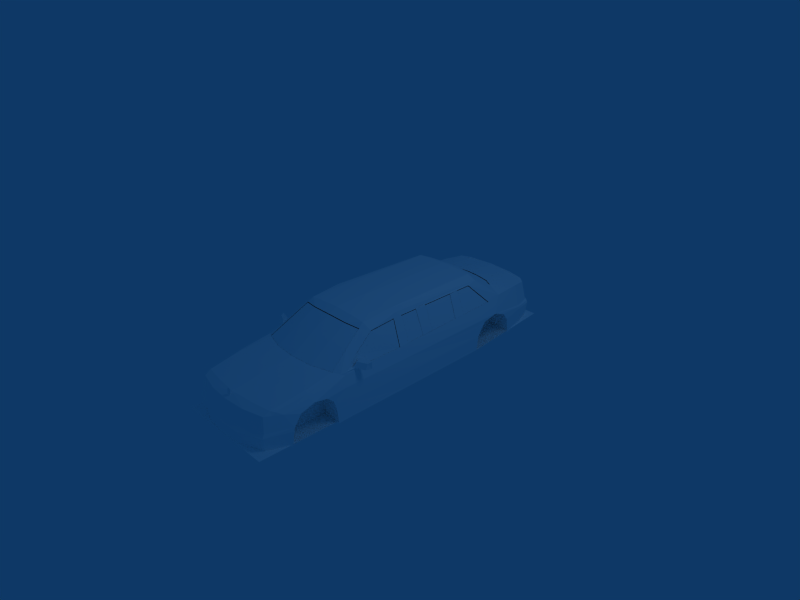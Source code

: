 # Source: caddyLimo-car.blend  (saved by Blender 2.48.1; exported with 4.5.12 LTS)
import bpy
from mathutils import Matrix  # noqa: F401  (used for matrix-valued properties, if any)

bpy.ops.wm.read_factory_settings(use_empty=True)
scene = bpy.context.scene
scene.name = 'Scene'

# ---- collections
col_collection_1 = bpy.data.collections.new('Collection 1'); scene.collection.children.link(col_collection_1)

# ---- materials (node trees are filled in below, after node groups)
mat_material_1 = bpy.data.materials.new('Material#1')
mat_material_1.alpha_threshold = 0.0
mat_material_1.diffuse_color = (1.0, 1.0, 1.0, 1.0)
mat_material_1.roughness = 0.5
mat_material_1.line_color = (0.0, 0.0, 0.0, 1.0)

# ---- material node trees

# ---- world
world_world = bpy.data.worlds.new('World'); scene.world = world_world
world_world.color = (0.05656, 0.2208, 0.4)
world_world.use_sun_shadow = False
world_world.sun_shadow_jitter_overblur = 0.0
world_world.cycles.sampling_method = 'MANUAL'
world_world.cycles.sample_map_resolution = 256

# ---- cameras
cam_camera = bpy.data.cameras.new('Camera')
cam_camera.passepartout_alpha = 0.2
cam_camera.clip_end = 100.0
cam_camera.lens = 35.0
cam_camera.ortho_scale = 7.314
cam_camera.show_passepartout = False
cam_camera.show_safe_areas = True
cam_camera.dof.focus_distance = 0.0
cam_camera.dof.aperture_fstop = 128.0

# ---- lights
light_spot = bpy.data.lights.new('Spot', 'POINT')
light_spot.transmission_factor = 0.0
light_spot.cutoff_distance = 30.0
light_spot.energy = 100.0
light_spot.shadow_buffer_clip_start = 1.001
light_spot.shadow_soft_size = 1.0
light_spot.shadow_maximum_resolution = 0.006
light_spot.use_absolute_resolution = True
light_spot.cycles.use_multiple_importance_sampling = False

# ---- meshes
me_body_prm0_material_1 = bpy.data.meshes.new('body.prm0_Material#1')
me_body_prm0_material_1.from_pydata([(0.5635, 2.084, 0.1963), (0.7552, 1.983, 0.1493), (0.7864, 1.424, 0.1202), (-0.00692, 2.122, 0.2179), (0.5635, 2.084, 0.1963), (-0.7912, 1.424, 0.1202), (-0.7557, 1.983, 0.1493), (-0.5157, 2.084, 0.1963), (-0.00692, 2.122, 0.2179), (-0.7912, 1.424, 0.1202), (-0.5157, 2.084, 0.1963), (-0.7912, 1.424, 0.1202), (-0.00692, 2.122, 0.2179), (-0.7961, 1.132, 0.1013), (-0.7874, -0.2239, -0.4569), (-0.7997, -0.1032, 0.0837), (-0.7906, 1.169, 0.1016), (-0.7984, -0.2648, 0.07795), (-0.7968, -1.196, 0.07629), (-0.7421, -1.158, -0.4662), (0.7645, -0.2261, -0.4569), (-0.7421, -1.158, -0.4662), (-0.7874, -0.2239, -0.4569), (0.7282, -1.158, -0.4662), (0.7858, -0.2041, 0.0837), (0.7845, -0.3658, 0.07795), (0.7645, -0.2261, -0.4569), (0.7913, 1.132, 0.1013), (0.7858, 1.169, 0.1016), (0.7282, -1.158, -0.4662), (0.7829, -1.196, 0.07629), (0.7896, 1.404, 0.1149), (0.7826, 1.263, -0.2566), (0.7864, 1.424, 0.1202), (0.7902, 1.372, 0.1123), (-0.7853, 1.404, 0.1149), (-0.7912, 1.424, 0.1202), (-0.7874, 1.263, -0.2566), (-0.7905, 1.372, 0.1123), (0.7554, 0.8813, -0.2338), (-0.7783, 0.8813, -0.2338), (-0.7874, 1.263, -0.2566), (0.7826, 1.263, -0.2566), (-0.7874, 1.263, -0.2566), (-0.7905, 1.372, 0.1123), (-0.7783, 0.8813, -0.2338), (0.7826, 1.263, -0.2566), (0.7902, 1.372, 0.1123), (0.7554, 0.8813, -0.2338), (-0.7783, 0.9326, -0.4643), (0.7645, 0.9326, -0.4643), (0.7645, -0.2261, -0.4569), (-0.7874, -0.2239, -0.4569), (-0.7783, 0.9326, -0.4643), (0.7645, 0.9326, -0.4643), (0.7645, 0.9326, -0.4643), (-0.7783, 0.9326, -0.4643), (0.5585, 1.412, 0.1685), (0.3267, 1.412, 0.1685), (0.1156, 1.402, 0.1202), (-0.1615, 1.402, 0.1202), (-0.3817, 1.412, 0.1667), (-0.5394, 1.412, 0.1667), (0.3267, 1.328, 0.1685), (0.5585, 1.328, 0.1685), (0.1156, 1.318, 0.13), (-0.1615, 1.318, 0.13), (-0.3817, 1.328, 0.1667), (-0.5394, 1.328, 0.1667), (0.07045, -0.3354, -0.1928), (0.09907, -1.101, -0.4723), (0.05398, -0.8889, -0.1793), (0.09706, -0.3375, -0.4621), (-0.1428, -0.3375, -0.4568), (-0.112, -0.8889, -0.1793), (-0.1469, -1.101, -0.4618), (-0.1143, -0.3354, -0.1928), (-0.1143, -0.3354, -0.1928), (0.05398, -0.8889, -0.1793), (-0.112, -0.8889, -0.1793), (0.07045, -0.3354, -0.1928), (-0.1354, -1.035, 0.1038), (-0.006959, -1.51, 0.099), (-0.3877, -1.491, 0.09329), (0.1096, -1.039, 0.1563), (-0.7754, -1.097, 0.07886), (-0.6777, -1.405, 0.0822), (0.3738, -1.491, 0.09329), (0.5157, -1.035, 0.1737), (0.6729, -1.405, 0.0822), (0.7623, -1.022, 0.08551), (-0.153, -1.035, -0.1033), (0.1096, -1.039, 0.1563), (-0.1354, -1.035, 0.1038), (0.1778, -1.039, -0.09052), (-0.7754, -1.097, -0.09414), (-0.7754, -1.097, 0.07886), (0.5157, -1.035, 0.1737), (0.4708, -1.035, -0.08275), (0.7623, -1.022, 0.08551), (0.7623, -1.022, -0.08383), (0.05398, -0.8889, -0.1793), (-0.112, -0.8889, -0.1793), (-0.1469, -1.101, -0.4618), (-0.153, -1.035, -0.1033), (0.7631, -1.339, 0.07432), (0.7829, -1.196, 0.07629), (0.7623, -1.022, -0.08383), (0.7829, -1.196, 0.07629), (0.7623, -1.022, 0.08551), (-0.777, -1.339, 0.07432), (-0.7968, -1.196, 0.07629), (-0.7754, -1.097, -0.09414), (-0.7754, -1.097, 0.07886), (-0.7968, -1.196, 0.07629), (0.7282, -1.158, -0.4662), (0.7829, -1.196, 0.07629), (-0.7421, -1.158, -0.4662), (0.7829, -1.196, 0.07629), (-0.7968, -1.196, 0.07629), (0.09907, -1.101, -0.4723), (0.1778, -1.039, -0.09052), (0.07045, -0.3354, -0.1928), (-0.1143, -0.3354, -0.1928), (0.09706, -0.3375, -0.4621), (-0.1428, -0.3375, -0.4568), (-0.2654, -0.2427, -0.4689), (-0.5958, -0.06565, 0.2537), (-0.7175, -0.2427, -0.4689), (-0.401, -0.06565, 0.2537), (-0.2654, -0.2573, 0.04837), (-0.252, -0.4463, -0.4151), (-0.7124, -0.4526, -0.4143), (-0.7175, -0.2573, 0.04475), (-0.5958, -0.1702, 0.3083), (-0.401, -0.1702, 0.3083), (-0.252, -0.4463, -0.4151), (-0.7401, -0.9792, -0.3575), (-0.7124, -0.4526, -0.4143), (-0.2597, -0.9702, -0.3609), (-0.2654, -0.2573, 0.04837), (-0.252, -0.2356, -0.4632), (-0.252, -0.4463, -0.4151), (-0.401, -0.06565, 0.2537), (-0.2654, -0.2427, -0.4689), (-0.401, -0.1702, 0.3083), (-0.5958, -0.06565, 0.2537), (-0.5958, -0.1702, 0.3083), (-0.7175, -0.2573, 0.04475), (-0.7124, -0.4526, -0.4143), (-0.7175, -0.2427, -0.4689), (0.6052, 0.5888, -0.4888), (0.2749, 0.7658, 0.2338), (0.1531, 0.5888, -0.4888), (0.4696, 0.7658, 0.2338), (0.6052, 0.5742, 0.02853), (0.6187, 0.438, -0.3579), (0.1582, 0.4317, -0.3571), (0.1531, 0.5742, 0.02491), (0.2749, 0.6613, 0.2885), (0.4696, 0.6613, 0.2885), (0.6187, 0.438, -0.3579), (0.1305, 0.05467, -0.334), (0.1582, 0.4317, -0.3571), (0.611, 0.06366, -0.3375), (0.6052, 0.5742, 0.02853), (0.6187, 0.5959, -0.4831), (0.6187, 0.438, -0.3579), (0.4696, 0.7658, 0.2338), (0.6052, 0.5888, -0.4888), (0.4696, 0.6613, 0.2885), (0.2749, 0.7658, 0.2338), (0.2749, 0.6613, 0.2885), (0.1531, 0.5742, 0.02491), (0.1582, 0.4317, -0.3571), (0.1531, 0.5888, -0.4888), (-0.2473, 0.5862, -0.4888), (-0.5776, 0.7632, 0.2338), (-0.6994, 0.5862, -0.4888), (-0.3829, 0.7632, 0.2338), (-0.2473, 0.5716, 0.02853), (-0.2338, 0.4353, -0.3579), (-0.6943, 0.4291, -0.3571), (-0.6994, 0.5716, 0.02491), (-0.5776, 0.6587, 0.2885), (-0.3829, 0.6587, 0.2885), (-0.2338, 0.4353, -0.3579), (-0.722, 0.05205, -0.334), (-0.6943, 0.4291, -0.3571), (-0.2415, 0.06104, -0.3375), (-0.2473, 0.5716, 0.02853), (-0.2338, 0.5933, -0.4831), (-0.2338, 0.4353, -0.3579), (-0.3829, 0.7632, 0.2338), (-0.2473, 0.5862, -0.4888), (-0.3829, 0.6587, 0.2885), (-0.5776, 0.7632, 0.2338), (-0.5776, 0.6587, 0.2885), (-0.6994, 0.5716, 0.02491), (-0.6943, 0.4291, -0.3571), (-0.6994, 0.5862, -0.4888), (0.2032, -0.3624, 0.08492), (0.3365, -0.2702, 0.1511), (0.3192, -0.3904, 0.1026), (0.2114, -0.2565, 0.113), (0.3365, -0.2702, 0.1511), (0.2032, -0.3624, 0.08492), (0.4692, -0.3904, 0.1061), (0.4534, -0.2702, 0.1493), (0.5818, -0.3624, 0.08492), (0.5835, -0.2565, 0.1095), (0.3293, -0.2725, 0.2486), (0.3192, -0.3904, 0.1026), (0.3365, -0.2702, 0.1511), (0.3729, -0.3678, 0.219), (0.4692, -0.3904, 0.1061), (0.4151, -0.3678, 0.2174), (0.4534, -0.2702, 0.1493), (0.4588, -0.2741, 0.2486), (0.2114, -0.2565, 0.113), (0.1684, -0.2578, 0.0131), (0.6205, -0.2578, 0.001924), (0.5832, -0.859, -0.2611), (0.5832, -0.9313, 0.149), (0.19, -0.859, -0.2611), (0.19, -0.9313, 0.149), (0.2436, -0.5744, -0.1715), (0.155, -0.4276, -0.3791), (0.6155, -0.4332, -0.3783), (0.5285, -0.5671, -0.1715), (0.3895, -0.467, -0.04745), (0.6205, -0.2578, 0.001924), (0.5674, -0.9471, 0.01941), (0.5818, -0.3624, 0.08492), (0.5294, -0.9597, 0.09324), (0.4692, -0.3904, 0.1061), (0.2032, -0.3624, 0.08492), (0.2437, -0.9604, 0.09329), (0.1684, -0.2578, 0.0131), (0.2035, -0.9464, 0.02691), (0.3192, -0.3904, 0.1026), (0.4534, -0.2702, 0.1493), (0.5835, -0.2565, 0.1095), (0.4816, -0.9597, 0.05841), (0.5196, -0.9471, -0.01541), (0.2514, -0.9463, -0.008535), (0.2916, -0.9603, 0.05785), (0.1588, -0.9534, -0.3276), (0.6302, -0.9615, -0.3244), (0.5027, -0.08696, 0.2641), (0.1723, -0.2426, -0.4845), (0.6244, -0.2426, -0.4845), (0.3079, -0.08696, 0.2641), (0.6205, -0.2578, 0.001924), (0.1684, -0.2578, 0.0131), (0.5027, -0.1809, 0.3147), (0.3079, -0.1809, 0.3147), (0.1588, -0.2361, -0.4793), (0.1684, -0.2578, 0.0131), (0.155, -0.4276, -0.3791), (0.1723, -0.2426, -0.4845), (0.3079, -0.08696, 0.2641), (0.3079, -0.1809, 0.3147), (0.5027, -0.08696, 0.2641), (0.5027, -0.1809, 0.3147), (0.6155, -0.4332, -0.3783), (0.6205, -0.2578, 0.001924), (0.6244, -0.2426, -0.4845), (0.4577, -0.3276, 0.3769), (0.484, -0.3941, 0.3305), (0.3222, -0.3276, 0.3769), (0.39, -0.4372, 0.3305), (0.4953, -0.1996, 0.2093), (0.4698, -0.2212, 0.3461), (0.2846, -0.1996, 0.2093), (0.3102, -0.2212, 0.3461), (0.4507, -0.4213, 0.1351), (0.445, -0.3468, 0.1345), (0.39, -0.4465, 0.1351), (0.3324, -0.3468, 0.1361), (0.3293, -0.4213, 0.1351), (0.3239, -0.243, 0.1904), (0.4534, -0.2446, 0.1904), (0.3901, -0.4747, 0.2328), (0.2959, -0.3941, 0.3305), (0.6539, 0.9916, 0.4559), (0.7931, 0.9872, 0.116), (0.6536, 0.8366, 0.4554), (0.7941, 0.8121, 0.1123), (-0.6526, 0.8366, 0.4554), (-0.7943, 0.9872, 0.116), (-0.654, 0.9916, 0.4559), (-0.7942, 0.8121, 0.1123), (0.6494, 0.3316, 0.4601), (0.7965, 0.336, 0.1054), (0.648, 0.159, 0.4608), (0.7953, 0.1609, 0.09965), (-0.6492, 0.159, 0.4608), (-0.7977, 0.336, 0.1054), (-0.6483, 0.3316, 0.4601), (-0.7988, 0.1609, 0.09965), (0.5108, 1.373, 0.551), (1.721e-07, -0.1929, 0.5827), (1.721e-07, 1.373, 0.5783), (0.5145, -0.1869, 0.5499), (0.6271, 1.401, 0.4735), (0.6156, -0.1868, 0.5228), (0.4803, 1.495, 0.4772), (0.3883, 1.503, 0.5018), (1.721e-07, 1.506, 0.5198), (0.4127, 2.458, 0.1874), (0.6003, 2.44, 0.1604), (0.4158, 1.914, 0.235), (0.2124, 1.941, 0.2467), (1.18e-07, 2.509, 0.2086), (1.721e-07, 1.95, 0.2509), (0.3277, -0.7079, 0.55), (1.721e-07, -0.7102, 0.5682), (0.5298, -0.7034, 0.528), (0.3269, -0.8367, 0.4935), (1.721e-07, -0.8526, 0.5078), (0.781, 1.779, 0.1642), (0.781, 1.779, 0.1642), (0.5219, 1.87, 0.2152), (0.7367, 2.217, 0.1556), (0.6636, -0.6801, 0.4398), (0.7324, 2.505, -0.173), (0.6994, 2.446, 0.1361), (0.6475, 2.555, -0.1727), (0.3937, 2.511, 0.1787), (0.3952, 2.586, -0.1674), (0.631, 2.481, 0.1658), (1.721e-07, 2.6, -0.1669), (1.18e-07, 2.509, 0.2086), (0.3929, 2.649, -0.2188), (0.7027, 2.568, -0.4675), (0.6742, 2.608, -0.2203), (0.534, 2.607, -0.4578), (0.7754, 2.513, -0.2226), (0.8049, 2.244, -0.1665), (0.7367, 2.217, 0.1556), (0.7635, 2.512, -0.1963), (0.821, 2.248, -0.192), (0.8233, 2.255, -0.2235), (0.7367, 2.217, 0.1556), (0.8049, 2.244, -0.1665), (0.8579, 1.631, -0.08032), (0.821, 2.248, -0.192), (0.8579, 1.831, -0.1569), (0.8562, 1.916, -0.2779), (0.8233, 2.255, -0.2235), (0.831, 1.967, -0.5383), (0.803, 2.256, -0.5014), (0.843, -0.2081, -0.0969), (0.8512, 1.398, -0.1396), (0.7894, 1.534, 0.1288), (0.7971, -0.1274, 0.09259), (0.8483, 1.273, -0.3287), (0.8492, -0.2054, -0.329), (0.8328, 1.254, -0.5693), (0.8375, -0.2169, -0.572), (0.7959, -0.2849, 0.0868), (0.7949, -1.01, 0.08306), (0.8436, -1.254, -0.09286), (0.8441, -1.253, -0.3344), (0.8439, -1.247, -0.5679), (0.7585, -1.128, 0.1557), (0.7681, -1.106, 0.1009), (0.792, -1.233, 0.09168), (0.7051, -1.825, 0.04753), (0.3487, -1.466, 0.1091), (0.6784, -1.363, 0.09791), (0.3391, -1.842, 0.06429), (1.18e-07, -1.859, 0.07256), (0.3411, -2.397, -0.01415), (0.7925, -1.802, -0.009111), (0.8501, -1.787, -0.07594), (0.7677, -2.209, -0.09503), (0.8425, -2.002, -0.1445), (0.803, -1.253, 0.0596), (0.8535, -1.59, -0.1108), (0.8445, -1.485, -0.2161), (0.8398, -2.104, -0.2983), (0.7677, -2.209, -0.09503), (0.7515, -1.81, 0.02892), (0.7925, -1.802, -0.009111), (0.721, -2.281, -0.0476), (0.672, -2.338, -0.02413), (0.7723, -1.303, 0.08211), (0.803, -1.253, 0.0596), (0.6116, -1.058, 0.3019), (0.7279, -1.007, 0.2365), (0.5511, -0.7857, 0.4674), (0.6441, -0.2516, 0.4542), (0.6477, -0.1142, 0.4557), (0.6536, 1.226, 0.4559), (0.7971, -0.1274, 0.09259), (0.7959, -0.2849, 0.0868), (0.8433, -1.446, -0.3437), (0.8464, -1.422, -0.5711), (0.781, 1.779, 0.1642), (0.803, 2.256, -0.5014), (0.6452, 2.45, 0.1556), (0.6003, 2.44, 0.1604), (0.4127, 2.458, 0.1874), (1.18e-07, 2.509, 0.2086), (0.4122, 2.485, 0.2011), (0.4965, 1.832, -0.1567), (0.4965, 1.916, -0.2779), (0.4965, 1.622, -0.3144), (0.4965, 1.632, -0.08033), (0.4965, 1.832, -0.1567), (0.4965, 1.398, -0.1396), (0.4965, 1.632, -0.08033), (0.5137, 1.273, -0.3281), (0.4965, 1.398, -0.1396), (0.5022, 1.255, -0.5688), (0.5137, 1.273, -0.3281), (0.4965, 1.968, -0.5399), (0.5022, 1.255, -0.5688), (0.4965, 1.916, -0.2779), (0.4965, 1.968, -0.5399), (0.8579, 1.831, -0.1569), (0.4965, 1.832, -0.1567), (0.8562, 1.916, -0.2779), (0.8579, 1.631, -0.08032), (0.4965, 1.632, -0.08033), (0.8579, 1.831, -0.1569), (0.8512, 1.398, -0.1396), (0.8579, 1.631, -0.08032), (0.4965, 1.398, -0.1396), (0.8483, 1.273, -0.3287), (0.8512, 1.398, -0.1396), (0.5137, 1.273, -0.3281), (0.8328, 1.254, -0.5693), (0.8483, 1.273, -0.3287), (0.5022, 1.255, -0.5688), (0.8562, 1.916, -0.2779), (0.4965, 1.916, -0.2779), (0.831, 1.967, -0.5383), (0.5395, -1.486, -0.2167), (0.5566, -1.447, -0.3432), (0.5395, -1.803, -0.4068), (0.5395, -1.589, -0.1109), (0.5395, -1.486, -0.2167), (0.5395, -1.787, -0.07594), (0.5395, -1.589, -0.1109), (0.5395, -2.002, -0.1437), (0.5395, -1.787, -0.07594), (0.5395, -2.102, -0.2986), (0.5395, -2.002, -0.1437), (0.5395, -2.118, -0.3507), (0.5395, -2.102, -0.2986), (0.5452, -2.135, -0.5823), (0.5395, -2.118, -0.3507), (0.5395, -1.422, -0.5711), (0.5452, -2.135, -0.5823), (0.5566, -1.447, -0.3432), (0.5395, -1.422, -0.5711), (0.8445, -1.485, -0.2161), (0.5395, -1.486, -0.2167), (0.8433, -1.446, -0.3437), (0.8535, -1.59, -0.1108), (0.5395, -1.589, -0.1109), (0.8445, -1.485, -0.2161), (0.8501, -1.787, -0.07594), (0.5395, -1.787, -0.07594), (0.8535, -1.59, -0.1108), (0.8425, -2.002, -0.1445), (0.8501, -1.787, -0.07594), (0.5395, -2.002, -0.1437), (0.8398, -2.104, -0.2983), (0.5395, -2.102, -0.2986), (0.8425, -2.002, -0.1445), (0.8407, -2.118, -0.3508), (0.5395, -2.118, -0.3507), (0.8398, -2.104, -0.2983), (0.8128, -2.135, -0.5827), (0.8407, -2.118, -0.3508), (0.5452, -2.135, -0.5823), (0.8433, -1.446, -0.3437), (0.8464, -1.422, -0.5711), (0.5566, -1.447, -0.3432), (0.7949, -1.01, 0.08306), (0.7866, -1.078, 0.08784), (0.8051, -1.086, 0.1017), (0.9422, -0.9908, 0.1837), (0.9423, -1.026, 0.1017), (0.9422, -0.9908, 0.1837), (0.8051, -1.086, 0.1017), (0.8049, -1.051, 0.1837), (0.7842, -0.9921, 0.1003), (0.9423, -1.026, 0.1017), (0.963, -0.9324, 0.09097), (0.9423, -1.026, 0.1017), (0.7842, -0.9921, 0.1003), (0.8051, -1.086, 0.1017), (0.963, -0.9324, 0.09097), (0.963, -0.9324, 0.1964), (0.963, -0.9324, 0.09097), (0.963, -0.9324, 0.1964), (0.8049, -1.051, 0.1837), (0.7842, -0.9921, 0.2057), (0.8049, -1.051, 0.1837), (0.963, -0.9324, 0.1964), (0.9422, -0.9908, 0.1837), (0.7866, -1.078, 0.08784), (0.7842, -0.9921, 0.2057), (0.7681, -1.106, 0.1009), (0.7842, -0.9921, 0.1003), (0.7681, -1.106, 0.1009), (0.792, -1.233, 0.09168), (0.8049, -1.051, 0.1837), (0.792, -1.233, 0.09168), (0.7866, -1.078, 0.08784), (0.8051, -1.086, 0.1017), (0.7681, -1.106, 0.1009), (0.6683, 2.203, 0.1679), (0.6683, 2.203, 0.1679), (0.6452, 2.45, 0.1556), (0.6452, 2.45, 0.1556), (1.721e-07, 2.658, -0.2185), (1.721e-07, 2.635, -0.4516), (2.262e-07, -1.502, 0.1185), (1.721e-07, -2.433, -0.004911), (0.7894, 1.534, 0.1288), (-0.4882, 1.373, 0.551), (-0.5009, -0.1869, 0.5499), (-0.6271, 1.401, 0.4735), (-0.6156, -0.1868, 0.5228), (-0.4803, 1.495, 0.4772), (-0.3747, 1.503, 0.5018), (-0.4158, 1.914, 0.235), (-0.603, 2.44, 0.1604), (-0.4127, 2.458, 0.1874), (-0.2215, 1.941, 0.2467), (-0.3277, -0.7079, 0.55), (-0.5298, -0.7034, 0.528), (-0.3269, -0.8367, 0.4935), (-0.5264, 1.87, 0.2152), (-0.7855, 1.779, 0.1642), (-0.7855, 1.779, 0.1642), (-0.7322, 2.217, 0.1556), (-0.6636, -0.6801, 0.4398), (-0.6475, 2.555, -0.1727), (-0.6994, 2.446, 0.1361), (-0.7324, 2.505, -0.173), (-0.3937, 2.511, 0.1787), (-0.631, 2.481, 0.1658), (-0.3952, 2.586, -0.1674), (-0.3929, 2.649, -0.2188), (-0.7027, 2.568, -0.4675), (-0.534, 2.607, -0.4578), (-0.686, 2.608, -0.2187), (-0.7754, 2.513, -0.2226), (-0.7322, 2.217, 0.1556), (-0.8049, 2.244, -0.1665), (-0.8232, 2.248, -0.192), (-0.7635, 2.512, -0.1963), (-0.8233, 2.255, -0.2235), (-0.8579, 1.631, -0.08032), (-0.8049, 2.244, -0.1665), (-0.7322, 2.217, 0.1556), (-0.8579, 1.831, -0.1569), (-0.8232, 2.248, -0.192), (-0.8562, 1.916, -0.2779), (-0.8233, 2.255, -0.2235), (-0.803, 2.256, -0.5014), (-0.831, 1.967, -0.5383), (-0.8422, 1.398, -0.1396), (-0.843, -0.2081, -0.0969), (-0.7971, -0.1274, 0.09259), (-0.7894, 1.534, 0.1288), (-0.8448, 1.273, -0.3287), (-0.832, -0.2054, -0.329), (-0.8328, 1.254, -0.5693), (-0.8284, -0.2169, -0.572), (-0.7949, -1.01, 0.08306), (-0.7959, -0.2849, 0.0868), (-0.8436, -1.254, -0.09286), (-0.836, -1.253, -0.3344), (-0.8348, -1.247, -0.5679), (-0.792, -1.233, 0.09168), (-0.7681, -1.106, 0.1009), (-0.7449, -1.128, 0.1557), (-0.3487, -1.466, 0.1091), (-0.7051, -1.825, 0.04753), (-0.6784, -1.363, 0.09791), (-0.3391, -1.842, 0.06429), (-0.3411, -2.397, -0.01415), (-0.7677, -2.209, -0.09503), (-0.8501, -1.787, -0.07594), (-0.7925, -1.802, -0.009111), (-0.8425, -2.002, -0.1445), (-0.803, -1.253, 0.0596), (-0.8535, -1.59, -0.1108), (-0.8445, -1.485, -0.2161), (-0.8398, -2.104, -0.2983), (-0.7925, -1.802, -0.009111), (-0.7515, -1.81, 0.02892), (-0.7677, -2.209, -0.09503), (-0.721, -2.281, -0.0476), (-0.6765, -2.338, -0.02413), (-0.803, -1.253, 0.0596), (-0.7723, -1.303, 0.08211), (-0.7234, -1.007, 0.2365), (-0.603, -1.058, 0.3019), (-0.5511, -0.7857, 0.4674), (-0.6441, -0.2516, 0.4542), (-0.6477, -0.1142, 0.4557), (-0.6536, 1.226, 0.4559), (-0.7971, -0.1274, 0.09259), (-0.7959, -0.2849, 0.0868), (-0.8397, -1.446, -0.3437), (-0.8328, -1.422, -0.5711), (-0.7855, 1.779, 0.1642), (-0.803, 2.256, -0.5014), (-0.6452, 2.45, 0.1556), (-0.4127, 2.458, 0.1874), (-0.603, 2.44, 0.1604), (-0.4122, 2.485, 0.2011), (-0.4965, 1.622, -0.3144), (-0.4965, 1.916, -0.2779), (-0.4965, 1.832, -0.1567), (-0.4965, 1.832, -0.1567), (-0.4965, 1.632, -0.08033), (-0.4965, 1.632, -0.08033), (-0.4965, 1.398, -0.1396), (-0.4965, 1.398, -0.1396), (-0.4793, 1.273, -0.3281), (-0.4793, 1.273, -0.3281), (-0.4846, 1.254, -0.5688), (-0.4846, 1.254, -0.5688), (-0.4965, 1.968, -0.5399), (-0.4965, 1.968, -0.5399), (-0.4965, 1.916, -0.2779), (-0.8579, 1.831, -0.1569), (-0.8562, 1.916, -0.2779), (-0.4965, 1.832, -0.1567), (-0.8579, 1.631, -0.08032), (-0.8579, 1.831, -0.1569), (-0.4965, 1.632, -0.08033), (-0.8422, 1.398, -0.1396), (-0.8579, 1.631, -0.08032), (-0.4965, 1.398, -0.1396), (-0.8448, 1.273, -0.3287), (-0.8422, 1.398, -0.1396), (-0.4793, 1.273, -0.3281), (-0.8328, 1.254, -0.5693), (-0.8448, 1.273, -0.3287), (-0.4846, 1.254, -0.5688), (-0.8562, 1.916, -0.2779), (-0.831, 1.967, -0.5383), (-0.4965, 1.916, -0.2779), (-0.5395, -1.803, -0.4068), (-0.5223, -1.447, -0.3432), (-0.5395, -1.486, -0.2167), (-0.5395, -1.486, -0.2167), (-0.5395, -1.589, -0.1109), (-0.5395, -1.589, -0.1109), (-0.5395, -1.787, -0.07594), (-0.5395, -1.787, -0.07594), (-0.5395, -2.002, -0.1437), (-0.5395, -2.002, -0.1437), (-0.5395, -2.102, -0.2986), (-0.5395, -2.102, -0.2986), (-0.5395, -2.118, -0.3507), (-0.5395, -2.118, -0.3507), (-0.5395, -2.135, -0.5823), (-0.5395, -2.135, -0.5823), (-0.5395, -1.422, -0.5711), (-0.5395, -1.422, -0.5711), (-0.5223, -1.447, -0.3432), (-0.8445, -1.485, -0.2161), (-0.8397, -1.446, -0.3437), (-0.5395, -1.486, -0.2167), (-0.8535, -1.59, -0.1108), (-0.8445, -1.485, -0.2161), (-0.5395, -1.589, -0.1109), (-0.8501, -1.787, -0.07594), (-0.8535, -1.59, -0.1108), (-0.5395, -1.787, -0.07594), (-0.8425, -2.002, -0.1445), (-0.8501, -1.787, -0.07594), (-0.5395, -2.002, -0.1437), (-0.8398, -2.104, -0.2983), (-0.8425, -2.002, -0.1445), (-0.5395, -2.102, -0.2986), (-0.8385, -2.118, -0.3508), (-0.8398, -2.104, -0.2983), (-0.5395, -2.118, -0.3507), (-0.8083, -2.135, -0.5827), (-0.8385, -2.118, -0.3508), (-0.5395, -2.135, -0.5823), (-0.8397, -1.446, -0.3437), (-0.8328, -1.422, -0.5711), (-0.5223, -1.447, -0.3432), (-0.7949, -1.01, 0.08306), (-0.7866, -1.078, 0.08784), (-0.9423, -1.026, 0.1017), (-0.9422, -0.9908, 0.1837), (-0.8051, -1.086, 0.1017), (-0.8049, -1.051, 0.1837), (-0.8051, -1.086, 0.1017), (-0.9422, -0.9908, 0.1837), (-0.963, -0.9324, 0.09097), (-0.9423, -1.026, 0.1017), (-0.7842, -0.9921, 0.1003), (-0.8051, -1.086, 0.1017), (-0.7842, -0.9921, 0.1003), (-0.9423, -1.026, 0.1017), (-0.963, -0.9324, 0.1964), (-0.963, -0.9324, 0.09097), (-0.963, -0.9324, 0.09097), (-0.7842, -0.9921, 0.2057), (-0.8049, -1.051, 0.1837), (-0.963, -0.9324, 0.1964), (-0.9422, -0.9908, 0.1837), (-0.963, -0.9324, 0.1964), (-0.8049, -1.051, 0.1837), (-0.7866, -1.078, 0.08784), (-0.7842, -0.9921, 0.2057), (-0.7681, -1.106, 0.1009), (-0.7681, -1.106, 0.1009), (-0.792, -1.233, 0.09168), (-0.8049, -1.051, 0.1837), (-0.7842, -0.9921, 0.1003), (-0.792, -1.233, 0.09168), (-0.7866, -1.078, 0.08784), (-0.8051, -1.086, 0.1017), (-0.6638, 2.203, 0.1679), (-0.6638, 2.203, 0.1679), (-0.6452, 2.45, 0.1556), (-0.6452, 2.45, 0.1556), (-0.7894, 1.534, 0.1288), (-0.8043, -2.634, -0.5572), (0.8328, 1.254, -0.5693), (-0.8328, 1.254, -0.5693), (0.8043, -2.634, -0.5572), (0.8338, 2.642, -0.4489), (-0.8338, 2.642, -0.4489), (0.7842, -0.9921, 0.1003), (0.963, -0.9324, 0.1964), (0.7842, -0.9921, 0.2057), (0.963, -0.9324, 0.1964), (0.7842, -0.9921, 0.1003), (0.963, -0.9324, 0.09097), (0.6271, 1.401, 0.4735), (0.781, 1.779, 0.1642), (0.781, 1.779, 0.1642), (-0.7842, -0.9921, 0.2057), (-0.963, -0.9324, 0.1964), (-0.7842, -0.9921, 0.1003), (-0.963, -0.9324, 0.09097), (-0.7842, -0.9921, 0.1003), (-0.963, -0.9324, 0.1964), (-0.7855, 1.779, 0.1642), (-0.7855, 1.779, 0.1642), (-0.6271, 1.401, 0.4735), (0.4512, 2.414, -0.4688), (0.4457, 2.619, -0.4755), (0.4457, 2.414, -0.4829), (0.4512, 2.622, -0.4613), (0.4266, 2.617, -0.4857), (0.4266, 2.414, -0.4931), (0.3951, 2.617, -0.4857), (0.3951, 2.414, -0.4931), (0.3761, 2.619, -0.4755), (0.3761, 2.414, -0.4829), (0.3705, 2.622, -0.4613), (0.3705, 2.414, -0.4688), (0.3761, 2.625, -0.4448), (0.3761, 2.414, -0.4522), (0.3951, 2.628, -0.4346), (0.3951, 2.414, -0.442), (0.4266, 2.628, -0.4346), (0.4266, 2.414, -0.442), (0.4457, 2.625, -0.4448), (0.4457, 2.414, -0.4522), (0.4109, 2.622, -0.4613), (0.4612, 2.414, -0.4688), (0.4667, 2.615, -0.4755), (0.4612, 2.618, -0.4613), (0.4667, 2.414, -0.4829), (0.4858, 2.612, -0.4857), (0.4858, 2.414, -0.4931), (0.5173, 2.612, -0.4857), (0.5173, 2.414, -0.4931), (0.5364, 2.615, -0.4755), (0.5364, 2.414, -0.4829), (0.5419, 2.618, -0.4613), (0.5419, 2.414, -0.4688), (0.5364, 2.621, -0.4448), (0.5364, 2.414, -0.4522), (0.5173, 2.623, -0.4346), (0.5173, 2.414, -0.442), (0.4858, 2.623, -0.4346), (0.4858, 2.414, -0.442), (0.4667, 2.621, -0.4448), (0.4667, 2.414, -0.4522), (0.5016, 2.618, -0.4613), (-0.4733, 2.414, -0.4688), (-0.4788, 2.615, -0.4755), (-0.4788, 2.414, -0.4829), (-0.4733, 2.618, -0.4613), (-0.4979, 2.612, -0.4857), (-0.4979, 2.414, -0.4931), (-0.5294, 2.612, -0.4857), (-0.5294, 2.414, -0.4931), (-0.5485, 2.615, -0.4755), (-0.5485, 2.414, -0.4829), (-0.554, 2.618, -0.4613), (-0.554, 2.414, -0.4688), (-0.5485, 2.621, -0.4448), (-0.5485, 2.414, -0.4522), (-0.5294, 2.623, -0.4346), (-0.5294, 2.414, -0.442), (-0.4979, 2.623, -0.4346), (-0.4979, 2.414, -0.442), (-0.4788, 2.621, -0.4448), (-0.4788, 2.414, -0.4522), (-0.5137, 2.618, -0.4613), (-0.4633, 2.414, -0.4688), (-0.4578, 2.619, -0.4755), (-0.4633, 2.622, -0.4613), (-0.4578, 2.414, -0.4829), (-0.4387, 2.617, -0.4857), (-0.4387, 2.414, -0.4931), (-0.4072, 2.617, -0.4857), (-0.4072, 2.414, -0.4931), (-0.3881, 2.619, -0.4755), (-0.3881, 2.414, -0.4829), (-0.3826, 2.622, -0.4613), (-0.3826, 2.414, -0.4688), (-0.3881, 2.625, -0.4448), (-0.3881, 2.414, -0.4522), (-0.4072, 2.628, -0.4346), (-0.4072, 2.414, -0.442), (-0.4387, 2.628, -0.4346), (-0.4387, 2.414, -0.442), (-0.4578, 2.625, -0.4448), (-0.4578, 2.414, -0.4522), (-0.423, 2.622, -0.4613), (0.3443, -2.628, -0.356), (2.384e-05, -2.611, -0.298), (0.3429, -2.576, -0.2985), (2.384e-05, -2.658, -0.3527), (0.698, -2.492, -0.3575), (0.6925, -2.462, -0.2991), (0.3323, -2.599, -0.5649), (0.6826, -2.453, -0.5643), (2.384e-05, -2.628, -0.5628), (0.8128, -2.135, -0.5827), (0.8407, -2.118, -0.3508), (0.6635, -2.433, -0.07438), (0.7108, -2.333, -0.08342), (0.8398, -2.104, -0.2983), (0.7677, -2.209, -0.09503), (0.3377, -2.516, -0.07291), (2.384e-05, -2.542, -0.07062), (-0.3443, -2.628, -0.356), (-0.3429, -2.576, -0.2985), (-0.7025, -2.492, -0.3575), (-0.6924, -2.462, -0.2991), (-0.3322, -2.599, -0.5649), (-0.6825, -2.453, -0.5643), (-0.8083, -2.135, -0.5827), (-0.8385, -2.118, -0.3508), (-0.7107, -2.333, -0.08342), (-0.6635, -2.433, -0.07438), (-0.8398, -2.104, -0.2983), (-0.7677, -2.209, -0.09503), (-0.3377, -2.516, -0.07291), (0.3411, -2.397, -0.01415), (0.6635, -2.433, -0.07438), (0.3377, -2.516, -0.07291), (0.672, -2.338, -0.02413), (0.7677, -2.209, -0.09503), (0.7108, -2.333, -0.08342), (0.721, -2.281, -0.0476), (2.384e-05, -2.542, -0.07062), (1.721e-07, -2.433, -0.004911), (-0.3411, -2.397, -0.01415), (-0.6635, -2.433, -0.07438), (-0.6765, -2.338, -0.02413), (-0.3377, -2.516, -0.07291), (-0.721, -2.281, -0.0476), (-0.7107, -2.333, -0.08342), (-0.7677, -2.209, -0.09503), (-0.02916, -2.476, 0.04499), (0.03115, -2.487, -0.03471), (-0.02916, -2.487, -0.03471), (0.03109, -2.476, 0.04489), (1.703e-07, 1.502, 0.5144), (0.2124, 1.937, 0.2413), (0.3883, 1.499, 0.4964), (1.703e-07, 1.946, 0.2455), (0.3883, 1.499, 0.4964), (0.4158, 1.91, 0.2296), (0.4803, 1.491, 0.4717), (0.2124, 1.937, 0.2413), (0.4158, 1.91, 0.2296), (0.5219, 1.866, 0.2098), (1.703e-07, -0.8566, 0.5024), (0.3375, -1.113, 0.3276), (-0.001127, -1.141, 0.3374), (0.3269, -0.8407, 0.4881), (0.3269, -0.8407, 0.4881), (0.6116, -1.062, 0.2965), (0.3375, -1.113, 0.3276), (0.5511, -0.7897, 0.462), (0.6784, -1.367, 0.09251), (0.6116, -1.062, 0.2965), (0.3487, -1.47, 0.1037), (0.3487, -1.47, 0.1037), (-0.001127, -1.141, 0.3374), (2.244e-07, -1.506, 0.1131), (0.6441, -0.2556, 0.4488), (0.7959, -0.289, 0.08139), (0.6636, -0.6841, 0.4344), (0.6636, -0.6841, 0.4344), (0.7279, -1.011, 0.2311), (0.7949, -1.014, 0.07765), (0.7279, -1.011, 0.2311), (0.7959, -0.289, 0.08139), (0.7971, -0.1314, 0.08718), (0.6477, -0.1183, 0.4503), (0.6536, 1.222, 0.4505), (0.6536, 1.222, 0.4505), (0.7894, 1.53, 0.1234), (-0.3397, -1.113, 0.3276), (-0.3269, -0.8407, 0.4881), (-0.001127, -1.141, 0.3374), (-0.3269, -0.8407, 0.4881), (-0.603, -1.062, 0.2965), (-0.5511, -0.7897, 0.462), (-0.3397, -1.113, 0.3276), (-0.3397, -1.113, 0.3276), (-0.6784, -1.367, 0.09251), (-0.603, -1.062, 0.2965), (-0.3487, -1.47, 0.1037), (-0.001127, -1.141, 0.3374), (-0.3487, -1.47, 0.1037), (-0.3397, -1.113, 0.3276), (-0.6636, -0.6841, 0.4344), (-0.7959, -0.289, 0.08139), (-0.6441, -0.2556, 0.4488), (-0.7234, -1.011, 0.2311), (-0.6636, -0.6841, 0.4344), (-0.7959, -0.289, 0.08139), (-0.7234, -1.011, 0.2311), (-0.7949, -1.014, 0.07765), (-0.6536, 1.222, 0.4505), (-0.6477, -0.1183, 0.4503), (-0.7971, -0.1314, 0.08718), (-0.7894, 1.53, 0.1234), (-0.6536, 1.222, 0.4505), (0.004721, 1.475, 0.5132), (-0.2168, 1.91, 0.2401), (0.004721, 1.919, 0.2443), (-0.37, 1.472, 0.4952), (-0.4111, 1.883, 0.2284), (-0.37, 1.472, 0.4952), (-0.4756, 1.464, 0.4706), (-0.2168, 1.91, 0.2401), (-0.4756, 1.464, 0.4706), (-0.5217, 1.839, 0.2086), (-0.4111, 1.883, 0.2284)], [], [(0, 2, 1), (3, 2, 4), (5, 7, 6), (8, 10, 9), (2, 12, 11), (13, 15, 14), (14, 16, 13), (14, 15, 17), (18, 14, 17), (19, 14, 18), (20, 22, 21), (23, 20, 21), (24, 26, 25), (27, 26, 24), (26, 27, 28), (29, 25, 26), (30, 25, 29), (31, 33, 32), (32, 34, 31), (35, 37, 36), (37, 35, 38), (39, 41, 40), (41, 39, 42), (43, 44, 16), (45, 43, 16), (46, 28, 47), (28, 46, 48), (49, 50, 39), (39, 40, 49), (51, 53, 52), (53, 51, 54), (48, 55, 26), (28, 48, 26), (14, 45, 16), (56, 45, 14), (33, 58, 57), (33, 59, 58), (36, 59, 33), (36, 60, 59), (36, 61, 60), (36, 62, 61), (57, 58, 63), (64, 57, 63), (58, 59, 65), (63, 58, 65), (59, 60, 66), (65, 59, 66), (60, 61, 67), (66, 60, 67), (61, 62, 68), (67, 61, 68), (65, 37, 32), (37, 65, 66), (37, 66, 67), (68, 62, 36), (37, 68, 36), (33, 57, 64), (32, 33, 64), (37, 67, 68), (32, 63, 65), (64, 63, 32), (69, 71, 70), (72, 69, 70), (73, 75, 74), (76, 73, 74), (77, 79, 78), (80, 77, 78), (81, 83, 82), (84, 81, 82), (85, 86, 83), (81, 85, 83), (84, 82, 87), (88, 84, 87), (88, 87, 89), (90, 88, 89), (91, 93, 92), (94, 91, 92), (95, 96, 93), (91, 95, 93), (94, 92, 97), (98, 94, 97), (98, 97, 99), (100, 98, 99), (101, 102, 91), (94, 101, 91), (103, 104, 74), (90, 89, 105), (106, 90, 105), (107, 109, 108), (85, 110, 86), (85, 111, 110), (112, 114, 113), (115, 117, 116), (118, 117, 119), (120, 71, 121), (73, 123, 122), (124, 125, 122), (126, 128, 127), (129, 126, 127), (130, 132, 131), (130, 133, 132), (130, 134, 133), (135, 134, 130), (136, 138, 137), (136, 137, 139), (140, 142, 141), (143, 140, 144), (145, 140, 143), (146, 145, 143), (147, 145, 146), (148, 150, 149), (146, 148, 147), (146, 150, 148), (151, 153, 152), (154, 151, 152), (155, 157, 156), (155, 158, 157), (155, 159, 158), (160, 159, 155), (161, 163, 162), (161, 162, 164), (165, 167, 166), (168, 165, 169), (170, 165, 168), (171, 170, 168), (172, 170, 171), (173, 175, 174), (171, 173, 172), (171, 175, 173), (176, 178, 177), (179, 176, 177), (180, 182, 181), (180, 183, 182), (180, 184, 183), (185, 184, 180), (186, 188, 187), (186, 187, 189), (190, 192, 191), (193, 190, 194), (195, 190, 193), (196, 195, 193), (197, 195, 196), (198, 200, 199), (196, 198, 197), (196, 200, 198), (201, 203, 202), (204, 206, 205), (207, 209, 208), (208, 209, 210), (211, 213, 212), (211, 212, 214), (214, 212, 215), (214, 215, 216), (216, 215, 217), (216, 217, 218), (218, 213, 211), (217, 213, 218), (219, 210, 220), (220, 210, 221), (210, 209, 221), (201, 219, 220), (222, 224, 223), (224, 225, 223), (226, 220, 227), (228, 221, 229), (221, 207, 230), (207, 203, 230), (203, 220, 230), (220, 226, 230), (226, 229, 230), (229, 221, 230), (231, 233, 232), (234, 232, 233), (233, 235, 234), (235, 231, 232), (232, 234, 235), (236, 238, 237), (239, 237, 238), (240, 236, 237), (238, 240, 239), (237, 239, 240), (204, 205, 241), (241, 242, 204), (232, 234, 243), (232, 243, 244), (237, 239, 245), (237, 245, 246), (226, 227, 247), (228, 229, 248), (229, 226, 247), (248, 229, 247), (249, 251, 250), (249, 250, 252), (253, 255, 254), (254, 255, 256), (257, 259, 258), (260, 258, 261), (261, 258, 262), (261, 262, 263), (263, 262, 264), (265, 267, 266), (264, 266, 263), (266, 267, 263), (268, 270, 269), (269, 270, 271), (272, 274, 273), (273, 274, 275), (273, 275, 268), (268, 275, 270), (276, 278, 277), (277, 280, 279), (279, 274, 281), (272, 277, 282), (272, 281, 274), (282, 281, 272), (283, 269, 271), (278, 276, 283), (269, 273, 268), (272, 273, 269), (276, 272, 269), (275, 284, 270), (274, 284, 275), (274, 280, 284), (274, 279, 280), (276, 277, 272), (277, 278, 280), (283, 276, 269), (283, 284, 280), (278, 283, 280), (271, 270, 284), (283, 271, 284), (285, 287, 286), (286, 287, 288), (289, 291, 290), (289, 290, 292), (293, 295, 294), (294, 295, 296), (297, 299, 298), (297, 298, 300), (301, 303, 302), (301, 302, 304), (305, 301, 304), (305, 304, 306), (301, 305, 307), (301, 307, 308), (303, 301, 308), (303, 308, 309), (310, 312, 311), (312, 310, 313), (313, 310, 314), (313, 314, 315), (302, 317, 316), (302, 316, 304), (304, 316, 318), (304, 318, 306), (319, 318, 316), (319, 316, 317), (319, 317, 320), (321, 323, 322), (321, 324, 323), (305, 323, 307), (323, 305, 322), (325, 306, 318), (326, 328, 327), (328, 330, 329), (328, 329, 331), (332, 333, 329), (332, 329, 330), (334, 336, 335), (334, 335, 337), (338, 335, 336), (339, 326, 340), (326, 342, 341), (341, 342, 343), (344, 346, 345), (347, 346, 348), (347, 348, 349), (347, 349, 350), (351, 352, 350), (353, 354, 346), (355, 356, 346), (357, 354, 353), (357, 353, 358), (359, 357, 358), (359, 358, 360), (361, 362, 353), (358, 353, 363), (358, 363, 364), (360, 358, 364), (360, 364, 365), (366, 368, 367), (369, 371, 370), (369, 370, 372), (373, 374, 372), (375, 377, 376), (378, 376, 377), (376, 363, 379), (376, 379, 375), (363, 376, 380), (363, 380, 381), (363, 381, 364), (382, 378, 377), (383, 385, 384), (383, 384, 386), (386, 384, 369), (386, 369, 387), (385, 389, 388), (385, 388, 384), (384, 388, 371), (384, 371, 369), (366, 391, 390), (388, 390, 371), (391, 325, 392), (391, 392, 390), (325, 318, 392), (392, 318, 319), (325, 393, 306), (393, 394, 306), (394, 395, 305), (394, 305, 306), (394, 393, 396), (396, 393, 397), (361, 353, 356), (353, 346, 356), (389, 368, 388), (379, 363, 362), (363, 353, 362), (381, 398, 364), (399, 365, 364), (400, 346, 344), (346, 347, 345), (349, 351, 350), (343, 401, 338), (343, 338, 341), (339, 342, 326), (341, 338, 336), (401, 335, 338), (341, 336, 328), (326, 341, 328), (336, 334, 330), (328, 336, 330), (340, 326, 327), (340, 327, 402), (327, 328, 331), (402, 404, 403), (402, 405, 404), (327, 331, 402), (331, 329, 406), (334, 332, 330), (331, 406, 402), (402, 406, 405), (329, 405, 406), (399, 364, 398), (407, 409, 408), (410, 409, 411), (412, 409, 413), (414, 409, 415), (416, 409, 417), (418, 409, 419), (420, 409, 421), (422, 423, 408), (422, 408, 424), (425, 426, 411), (425, 411, 427), (410, 429, 428), (410, 428, 430), (412, 432, 431), (412, 431, 433), (414, 435, 434), (414, 434, 436), (437, 438, 421), (437, 421, 439), (440, 442, 441), (443, 442, 444), (445, 442, 446), (447, 442, 448), (449, 442, 450), (451, 442, 452), (453, 442, 454), (455, 442, 456), (457, 442, 458), (459, 460, 441), (459, 441, 461), (462, 463, 444), (462, 444, 464), (465, 466, 446), (465, 446, 467), (445, 469, 468), (445, 468, 470), (471, 472, 450), (471, 450, 473), (474, 475, 452), (474, 452, 476), (451, 478, 477), (451, 477, 479), (455, 481, 480), (455, 480, 482), (391, 367, 483), (388, 366, 390), (366, 388, 368), (389, 484, 368), (367, 484, 483), (391, 366, 367), (389, 483, 484), (485, 487, 486), (488, 490, 489), (491, 493, 492), (494, 496, 495), (497, 498, 486), (488, 487, 499), (500, 502, 501), (503, 505, 504), (506, 508, 507), (506, 507, 509), (510, 511, 489), (510, 489, 512), (513, 514, 495), (513, 495, 515), (503, 502, 516), (517, 323, 324), (323, 517, 518), (323, 518, 312), (324, 519, 517), (520, 312, 518), (334, 521, 332), (337, 522, 334), (334, 522, 521), (374, 387, 372), (387, 369, 372), (373, 372, 370), (373, 370, 523), (524, 374, 373), (400, 355, 346), (525, 321, 395), (395, 321, 305), (520, 311, 312), (302, 303, 526), (302, 526, 527), (527, 526, 528), (527, 528, 529), (526, 531, 530), (526, 530, 528), (303, 309, 531), (303, 531, 526), (532, 534, 533), (534, 532, 535), (535, 315, 314), (535, 314, 534), (302, 527, 536), (302, 536, 317), (527, 529, 537), (527, 537, 536), (537, 538, 536), (317, 536, 538), (317, 538, 320), (539, 541, 540), (542, 541, 539), (539, 528, 530), (528, 539, 540), (529, 543, 537), (544, 546, 545), (544, 548, 547), (544, 547, 549), (547, 333, 332), (547, 332, 549), (550, 552, 551), (550, 551, 553), (551, 554, 553), (546, 556, 555), (557, 546, 558), (557, 558, 559), (560, 562, 561), (560, 564, 563), (564, 566, 565), (564, 565, 563), (567, 568, 566), (569, 570, 560), (571, 572, 560), (570, 569, 573), (570, 573, 574), (574, 573, 575), (574, 575, 576), (577, 578, 570), (579, 570, 574), (579, 574, 580), (580, 574, 576), (580, 576, 581), (582, 584, 583), (585, 587, 586), (585, 586, 588), (589, 373, 588), (590, 592, 591), (591, 593, 590), (594, 579, 591), (594, 591, 592), (591, 579, 595), (579, 580, 596), (579, 596, 595), (593, 597, 590), (598, 600, 599), (599, 600, 601), (599, 601, 586), (586, 601, 602), (603, 598, 604), (604, 598, 599), (604, 599, 587), (587, 599, 586), (605, 584, 606), (606, 604, 587), (543, 605, 607), (607, 605, 606), (537, 543, 607), (537, 607, 538), (608, 543, 529), (609, 608, 529), (610, 609, 528), (528, 609, 529), (608, 609, 611), (608, 611, 612), (570, 578, 571), (560, 570, 571), (582, 603, 604), (579, 594, 577), (570, 579, 577), (613, 596, 580), (581, 614, 580), (560, 615, 562), (564, 560, 561), (568, 565, 566), (616, 559, 554), (554, 559, 558), (557, 556, 546), (554, 558, 553), (551, 616, 554), (553, 558, 544), (558, 546, 544), (550, 553, 549), (553, 544, 549), (546, 555, 545), (545, 555, 617), (544, 545, 548), (618, 617, 619), (405, 617, 618), (548, 545, 617), (547, 548, 620), (332, 550, 549), (620, 548, 617), (620, 617, 405), (405, 547, 620), (580, 614, 613), (621, 623, 622), (621, 625, 624), (621, 627, 626), (621, 629, 628), (621, 631, 630), (621, 633, 632), (621, 635, 634), (636, 637, 622), (636, 622, 638), (639, 640, 624), (639, 624, 641), (642, 643, 626), (642, 626, 644), (645, 646, 628), (645, 628, 647), (648, 649, 630), (648, 630, 650), (651, 652, 634), (651, 634, 653), (654, 656, 655), (654, 658, 657), (654, 660, 659), (654, 662, 661), (654, 664, 663), (654, 666, 665), (654, 668, 667), (654, 670, 669), (654, 672, 671), (673, 674, 655), (673, 655, 675), (676, 677, 657), (676, 657, 678), (679, 680, 659), (679, 659, 681), (682, 683, 661), (682, 661, 684), (685, 686, 663), (685, 663, 687), (688, 689, 665), (688, 665, 690), (691, 692, 667), (691, 667, 693), (694, 695, 671), (694, 671, 696), (583, 605, 697), (584, 604, 606), (604, 584, 582), (698, 603, 582), (698, 583, 697), (584, 605, 583), (697, 603, 698), (699, 701, 700), (702, 704, 703), (705, 707, 706), (708, 710, 709), (711, 712, 700), (699, 704, 713), (714, 716, 715), (717, 719, 718), (720, 707, 721), (720, 721, 722), (708, 724, 723), (708, 723, 725), (726, 728, 727), (726, 727, 729), (714, 719, 723), (539, 730, 542), (539, 532, 731), (539, 731, 730), (732, 542, 730), (532, 733, 731), (521, 550, 332), (522, 552, 550), (522, 550, 521), (602, 589, 588), (586, 602, 588), (588, 373, 585), (585, 373, 523), (589, 524, 373), (572, 615, 560), (541, 734, 610), (541, 610, 528), (533, 733, 532), (735, 737, 736), (735, 736, 738), (737, 740, 739), (737, 739, 736), (741, 743, 742), (744, 746, 745), (747, 749, 748), (750, 752, 751), (753, 755, 754), (756, 758, 757), (759, 761, 760), (759, 760, 762), (761, 764, 763), (761, 763, 760), (764, 766, 765), (764, 765, 763), (766, 768, 767), (766, 767, 765), (768, 770, 769), (768, 769, 767), (770, 772, 771), (770, 771, 769), (772, 774, 773), (772, 773, 771), (774, 776, 775), (774, 775, 773), (776, 778, 777), (776, 777, 775), (778, 759, 762), (778, 762, 777), (779, 762, 760), (779, 760, 763), (779, 763, 765), (779, 765, 767), (779, 767, 769), (779, 769, 771), (779, 771, 773), (779, 773, 775), (779, 775, 777), (779, 777, 762), (780, 782, 781), (780, 781, 783), (783, 781, 784), (783, 784, 785), (785, 784, 786), (785, 786, 787), (787, 786, 788), (787, 788, 789), (789, 788, 790), (789, 790, 791), (791, 790, 792), (791, 792, 793), (793, 792, 794), (793, 794, 795), (795, 794, 796), (795, 796, 797), (797, 796, 798), (797, 798, 799), (782, 780, 799), (782, 799, 798), (782, 800, 781), (781, 800, 784), (784, 800, 786), (786, 800, 788), (788, 800, 790), (790, 800, 792), (792, 800, 794), (794, 800, 796), (796, 800, 798), (798, 800, 782), (801, 803, 802), (801, 802, 804), (803, 806, 805), (803, 805, 802), (806, 808, 807), (806, 807, 805), (808, 810, 809), (808, 809, 807), (810, 812, 811), (810, 811, 809), (812, 814, 813), (812, 813, 811), (814, 816, 815), (814, 815, 813), (816, 818, 817), (816, 817, 815), (818, 820, 819), (818, 819, 817), (820, 801, 804), (820, 804, 819), (821, 804, 802), (821, 802, 805), (821, 805, 807), (821, 807, 809), (821, 809, 811), (821, 811, 813), (821, 813, 815), (821, 815, 817), (821, 817, 819), (821, 819, 804), (822, 824, 823), (822, 823, 825), (825, 823, 826), (825, 826, 827), (827, 826, 828), (827, 828, 829), (829, 828, 830), (829, 830, 831), (831, 830, 832), (831, 832, 833), (833, 832, 834), (833, 834, 835), (835, 834, 836), (835, 836, 837), (837, 836, 838), (837, 838, 839), (839, 838, 840), (839, 840, 841), (824, 822, 841), (824, 841, 840), (824, 842, 823), (823, 842, 826), (826, 842, 828), (828, 842, 830), (830, 842, 832), (832, 842, 834), (834, 842, 836), (836, 842, 838), (838, 842, 840), (840, 842, 824), (843, 845, 844), (843, 844, 846), (845, 843, 847), (845, 847, 848), (847, 843, 849), (847, 849, 850), (843, 846, 851), (843, 851, 849), (847, 850, 852), (847, 852, 853), (848, 855, 854), (853, 856, 847), (856, 848, 847), (856, 857, 848), (857, 855, 848), (848, 854, 845), (845, 854, 858), (845, 858, 844), (844, 858, 859), (860, 846, 844), (860, 844, 861), (862, 860, 861), (862, 861, 863), (864, 860, 862), (864, 862, 865), (851, 846, 860), (851, 860, 864), (862, 867, 866), (862, 866, 865), (868, 863, 869), (870, 867, 862), (863, 870, 862), (871, 870, 863), (868, 871, 863), (869, 863, 861), (869, 861, 872), (872, 861, 844), (872, 844, 859), (873, 875, 874), (873, 874, 876), (877, 879, 878), (878, 879, 876), (878, 876, 874), (880, 875, 881), (881, 875, 873), (882, 884, 883), (882, 883, 885), (886, 888, 887), (886, 887, 884), (884, 887, 883), (885, 880, 881), (885, 881, 882), (889, 891, 890), (889, 890, 892), (893, 895, 894), (893, 894, 896), (897, 899, 898), (897, 898, 900), (901, 899, 902), (903, 905, 904), (903, 904, 906), (907, 909, 908), (907, 908, 910), (911, 912, 904), (911, 904, 913), (914, 909, 915), (914, 915, 916), (917, 919, 918), (920, 921, 918), (922, 924, 923), (925, 927, 926), (925, 929, 928), (903, 931, 930), (903, 930, 932), (933, 935, 934), (933, 934, 936), (937, 939, 938), (937, 938, 940), (941, 943, 942), (941, 942, 916), (944, 946, 945), (947, 948, 945), (949, 951, 950), (952, 954, 953), (955, 954, 956), (957, 959, 958), (957, 958, 960), (961, 963, 962), (961, 962, 964), (965, 967, 966)])
_uv = me_body_prm0_material_1.uv_layers.new(name='UVTex')
_uv.uv.foreach_set('vector', [0.587, 0.3148, 0.5618, 0.3148, 0.5618, 0.2896, 0.5638, 0.3148, 0.5618, 0.3148, 0.5618, 0.3148, 0.587, 0.3105, 0.587, 0.3148, 0.587, 0.3148, 0.5649, 0.3148, 0.5807, 0.3148, 0.587, 0.3043, 0.5618, 0.3148, 0.563, 0.3148, 0.5718, 0.3043, 0.8664, 0.4839, 0.8438, 0.484, 0.8391, 0.4371, 0.8391, 0.4371, 0.8678, 0.4839, 0.8664, 0.4839, 0.8391, 0.4371, 0.8438, 0.484, 0.8376, 0.4836, 0.7976, 0.4822, 0.8391, 0.4371, 0.8376, 0.4836, 0.7826, 0.4371, 0.8391, 0.4371, 0.7976, 0.4822, 0.587, 0.3148, 0.5618, 0.3148, 0.5618, 0.2896, 0.587, 0.2896, 0.587, 0.3148, 0.5618, 0.2896, 0.8438, 0.484, 0.8391, 0.4371, 0.8376, 0.4836, 0.8664, 0.4839, 0.8391, 0.4371, 0.8438, 0.484, 0.8391, 0.4371, 0.8664, 0.4839, 0.8678, 0.4839, 0.7826, 0.4371, 0.8376, 0.4836, 0.8391, 0.4371, 0.7976, 0.4822, 0.8376, 0.4836, 0.7826, 0.4371, 0.9913, 0.4204, 0.9892, 0.4239, 0.9952, 0.3827, 0.9952, 0.3827, 0.9948, 0.4133, 0.9913, 0.4204, 0.9015, 0.4204, 0.8976, 0.3827, 0.9036, 0.4239, 0.8976, 0.3827, 0.9015, 0.4204, 0.898, 0.4133, 0.995, 0.4232, 0.8983, 0.3879, 0.8983, 0.4232, 0.8983, 0.3879, 0.995, 0.4232, 0.995, 0.3879, 0.8686, 0.4514, 0.8802, 0.4839, 0.8678, 0.4839, 0.8542, 0.4537, 0.8686, 0.4514, 0.8678, 0.4839, 0.8686, 0.4514, 0.8678, 0.4839, 0.8802, 0.4839, 0.8678, 0.4839, 0.8686, 0.4514, 0.8542, 0.4537, 0.8983, 0.4185, 0.995, 0.4185, 0.995, 0.4232, 0.995, 0.4232, 0.8983, 0.4232, 0.8983, 0.4185, 0.5618, 0.2896, 0.5675, 0.2896, 0.5651, 0.2896, 0.5675, 0.2896, 0.5618, 0.2896, 0.5618, 0.302, 0.8542, 0.4537, 0.8559, 0.4372, 0.8391, 0.4371, 0.8678, 0.4839, 0.8542, 0.4537, 0.8391, 0.4371, 0.8391, 0.4371, 0.8542, 0.4537, 0.8678, 0.4839, 0.8559, 0.4372, 0.8542, 0.4537, 0.8391, 0.4371, 0.9892, 0.4239, 0.9597, 0.4285, 0.9844, 0.4285, 0.9892, 0.4239, 0.9511, 0.4247, 0.9597, 0.4285, 0.9036, 0.4239, 0.9511, 0.4247, 0.9892, 0.4239, 0.9036, 0.4239, 0.9387, 0.4247, 0.9511, 0.4247, 0.9036, 0.4239, 0.9302, 0.4284, 0.9387, 0.4247, 0.9036, 0.4239, 0.9107, 0.4284, 0.9302, 0.4284, 0.9844, 0.4285, 0.9597, 0.4285, 0.9597, 0.4285, 0.9844, 0.4285, 0.9844, 0.4285, 0.9597, 0.4285, 0.9597, 0.4285, 0.9511, 0.4247, 0.9511, 0.4247, 0.9597, 0.4285, 0.9597, 0.4285, 0.9511, 0.4247, 0.9511, 0.4247, 0.9387, 0.4247, 0.9387, 0.4247, 0.9511, 0.4247, 0.9511, 0.4247, 0.9387, 0.4247, 0.9387, 0.4247, 0.9302, 0.4284, 0.9302, 0.4284, 0.9387, 0.4247, 0.9387, 0.4247, 0.9302, 0.4284, 0.9302, 0.4284, 0.9107, 0.4284, 0.9107, 0.4284, 0.9302, 0.4284, 0.9302, 0.4284, 0.9107, 0.4284, 0.9511, 0.4247, 0.8976, 0.3827, 0.9952, 0.3827, 0.8976, 0.3827, 0.9511, 0.4247, 0.9387, 0.4247, 0.8976, 0.3827, 0.9387, 0.4247, 0.9302, 0.4284, 0.9107, 0.4284, 0.9107, 0.4284, 0.9036, 0.4239, 0.8976, 0.3827, 0.9107, 0.4284, 0.9036, 0.4239, 0.9892, 0.4239, 0.9844, 0.4285, 0.9844, 0.4285, 0.9952, 0.3827, 0.9892, 0.4239, 0.9844, 0.4285, 0.8976, 0.3827, 0.9302, 0.4284, 0.9107, 0.4284, 0.9952, 0.3827, 0.9597, 0.4285, 0.9511, 0.4247, 0.9844, 0.4285, 0.9597, 0.4285, 0.9952, 0.3827, 0.6416, 0.3148, 0.6126, 0.3148, 0.6126, 0.2896, 0.6416, 0.2896, 0.6416, 0.3148, 0.6126, 0.2896, 0.6416, 0.3148, 0.6126, 0.3148, 0.6126, 0.2896, 0.6416, 0.2896, 0.6416, 0.3148, 0.6126, 0.2896, 0.8976, 0.2968, 0.8986, 0.3749, 0.9885, 0.3749, 0.9952, 0.2968, 0.8976, 0.2968, 0.9885, 0.3749, 0.8398, 0.613, 0.8582, 0.5797, 0.8268, 0.5785, 0.8107, 0.6128, 0.8398, 0.613, 0.8268, 0.5785, 0.8917, 0.609, 0.8847, 0.5854, 0.8582, 0.5797, 0.8398, 0.613, 0.8917, 0.609, 0.8582, 0.5797, 0.8107, 0.6128, 0.8268, 0.5785, 0.7955, 0.5797, 0.7829, 0.6131, 0.8107, 0.6128, 0.7955, 0.5797, 0.7829, 0.6131, 0.7955, 0.5797, 0.769, 0.5854, 0.7619, 0.6137, 0.7829, 0.6131, 0.769, 0.5854, 0.7303, 0.6825, 0.736, 0.7489, 0.8388, 0.763, 0.8608, 0.6895, 0.7303, 0.6825, 0.8388, 0.763, 0.6271, 0.6853, 0.6271, 0.7412, 0.736, 0.7489, 0.7303, 0.6825, 0.6271, 0.6853, 0.736, 0.7489, 0.8608, 0.6895, 0.8388, 0.763, 0.9181, 0.7654, 0.9036, 0.6888, 0.8608, 0.6895, 0.9181, 0.7654, 0.9036, 0.6888, 0.9181, 0.7654, 0.9948, 0.7433, 0.9948, 0.6885, 0.9036, 0.6888, 0.9948, 0.7433, 0.8059, 0.6298, 0.7436, 0.6298, 0.7303, 0.6825, 0.8608, 0.6895, 0.8059, 0.6298, 0.7303, 0.6825, 0.6416, 0.3148, 0.6126, 0.3148, 0.6126, 0.2896, 0.7619, 0.6137, 0.769, 0.5854, 0.7651, 0.5898, 0.7604, 0.5972, 0.7619, 0.6137, 0.7651, 0.5898, 0.8917, 0.5931, 0.8917, 0.6068, 0.8931, 0.6054, 0.8917, 0.609, 0.8886, 0.5898, 0.8847, 0.5854, 0.8917, 0.609, 0.8932, 0.5972, 0.8886, 0.5898, 0.7619, 0.5923, 0.7604, 0.6054, 0.7619, 0.6063, 0.6416, 0.3148, 0.6126, 0.3148, 0.6126, 0.2896, 0.6416, 0.3148, 0.6126, 0.3148, 0.6126, 0.2896, 0.6416, 0.3148, 0.6126, 0.3148, 0.6126, 0.2896, 0.6416, 0.3148, 0.6126, 0.3148, 0.6126, 0.2896, 0.6416, 0.3148, 0.6126, 0.3148, 0.6126, 0.2896, 0.8976, 0.5066, 0.9952, 0.5066, 0.9689, 0.5691, 0.9269, 0.5691, 0.8976, 0.5066, 0.9689, 0.5691, 0.9053, 0.4702, 0.9914, 0.4446, 0.9026, 0.4446, 0.9053, 0.4702, 0.9875, 0.4693, 0.9914, 0.4446, 0.9053, 0.4702, 0.9677, 0.4988, 0.9875, 0.4693, 0.928, 0.4988, 0.9677, 0.4988, 0.9053, 0.4702, 0.9026, 0.4363, 0.9914, 0.4367, 0.9902, 0.4682, 0.9026, 0.4363, 0.9902, 0.4682, 0.9042, 0.4676, 0.7652, 0.5257, 0.7641, 0.5066, 0.7641, 0.5017, 0.7754, 0.5381, 0.7652, 0.5257, 0.7652, 0.5015, 0.7754, 0.5405, 0.7652, 0.5257, 0.7754, 0.5381, 0.7901, 0.5381, 0.7754, 0.5405, 0.7754, 0.5381, 0.7901, 0.5405, 0.7754, 0.5405, 0.7901, 0.5381, 0.7993, 0.5252, 0.7993, 0.5015, 0.7989, 0.5066, 0.7901, 0.5381, 0.7993, 0.5252, 0.7901, 0.5405, 0.7901, 0.5381, 0.7993, 0.5015, 0.7993, 0.5252, 0.8976, 0.5066, 0.9952, 0.5066, 0.9689, 0.5691, 0.9269, 0.5691, 0.8976, 0.5066, 0.9689, 0.5691, 0.9053, 0.4702, 0.9914, 0.4446, 0.9026, 0.4446, 0.9053, 0.4702, 0.9875, 0.4693, 0.9914, 0.4446, 0.9053, 0.4702, 0.9677, 0.4988, 0.9875, 0.4693, 0.928, 0.4988, 0.9677, 0.4988, 0.9053, 0.4702, 0.9026, 0.4363, 0.9914, 0.4367, 0.9902, 0.4682, 0.9026, 0.4363, 0.9902, 0.4682, 0.9042, 0.4676, 0.7652, 0.5257, 0.7641, 0.5066, 0.7641, 0.5017, 0.7754, 0.5381, 0.7652, 0.5257, 0.7652, 0.5015, 0.7754, 0.5405, 0.7652, 0.5257, 0.7754, 0.5381, 0.7901, 0.5381, 0.7754, 0.5405, 0.7754, 0.5381, 0.7901, 0.5405, 0.7754, 0.5405, 0.7901, 0.5381, 0.7993, 0.5252, 0.7993, 0.5015, 0.7989, 0.5066, 0.7901, 0.5381, 0.7993, 0.5252, 0.7901, 0.5405, 0.7901, 0.5381, 0.7993, 0.5015, 0.7993, 0.5252, 0.8976, 0.5066, 0.9952, 0.5066, 0.9689, 0.5691, 0.9269, 0.5691, 0.8976, 0.5066, 0.9689, 0.5691, 0.9053, 0.4702, 0.9914, 0.4446, 0.9026, 0.4446, 0.9053, 0.4702, 0.9875, 0.4693, 0.9914, 0.4446, 0.9053, 0.4702, 0.9677, 0.4988, 0.9875, 0.4693, 0.928, 0.4988, 0.9677, 0.4988, 0.9053, 0.4702, 0.9026, 0.4363, 0.9914, 0.4367, 0.9902, 0.4682, 0.9026, 0.4363, 0.9902, 0.4682, 0.9042, 0.4676, 0.7652, 0.5257, 0.7641, 0.5066, 0.7641, 0.5017, 0.7754, 0.5381, 0.7652, 0.5257, 0.7652, 0.5015, 0.7754, 0.5405, 0.7652, 0.5257, 0.7754, 0.5381, 0.7901, 0.5381, 0.7754, 0.5405, 0.7754, 0.5381, 0.7901, 0.5405, 0.7754, 0.5405, 0.7901, 0.5381, 0.7993, 0.5252, 0.7993, 0.5015, 0.7989, 0.5066, 0.7901, 0.5381, 0.7993, 0.5252, 0.7901, 0.5405, 0.7901, 0.5381, 0.7993, 0.5015, 0.7993, 0.5252, 0.8783, 0.5611, 0.863, 0.5603, 0.8576, 0.5701, 0.8819, 0.5214, 0.8835, 0.5107, 0.8763, 0.5179, 0.8343, 0.5605, 0.8196, 0.5611, 0.8395, 0.57, 0.8395, 0.57, 0.8196, 0.5611, 0.8193, 0.5688, 0.5747, 0.117, 0.5737, 0.1085, 0.5788, 0.1085, 0.5747, 0.117, 0.5788, 0.1085, 0.5735, 0.1042, 0.5735, 0.1042, 0.5788, 0.1085, 0.5515, 0.1085, 0.5735, 0.1042, 0.5515, 0.1085, 0.5569, 0.1086, 0.5569, 0.1086, 0.5515, 0.1085, 0.5569, 0.1086, 0.5569, 0.1086, 0.5569, 0.1086, 0.5556, 0.117, 0.5556, 0.117, 0.5737, 0.1085, 0.5747, 0.117, 0.5569, 0.1086, 0.5737, 0.1085, 0.5556, 0.117, 0.877, 0.569, 0.8193, 0.5688, 0.8842, 0.5637, 0.8842, 0.5637, 0.8193, 0.5688, 0.8142, 0.5631, 0.8193, 0.5688, 0.8196, 0.5611, 0.8142, 0.5631, 0.8783, 0.5611, 0.877, 0.569, 0.8842, 0.5637, 0.561, 0.1571, 0.6743, 0.1571, 0.561, 0.2654, 0.6743, 0.1571, 0.6743, 0.2654, 0.561, 0.2654, 0.872, 0.5351, 0.8842, 0.5637, 0.8813, 0.5383, 0.815, 0.533, 0.8142, 0.5631, 0.8279, 0.5355, 0.8142, 0.5631, 0.8343, 0.5605, 0.8494, 0.5479, 0.8343, 0.5605, 0.863, 0.5603, 0.8494, 0.5479, 0.863, 0.5603, 0.8842, 0.5637, 0.8494, 0.5479, 0.8842, 0.5637, 0.872, 0.5351, 0.8494, 0.5479, 0.872, 0.5351, 0.8279, 0.5355, 0.8494, 0.5479, 0.8279, 0.5355, 0.8142, 0.5631, 0.8494, 0.5479, 0.6714, 0.09961, 0.6641, 0.1132, 0.5875, 0.1029, 0.5867, 0.1182, 0.5875, 0.1029, 0.6641, 0.1132, 0.6641, 0.1132, 0.6607, 0.118, 0.5867, 0.1182, 0.6607, 0.118, 0.6714, 0.09961, 0.5875, 0.1029, 0.5875, 0.1029, 0.5867, 0.1182, 0.6607, 0.118, 0.6641, 0.1132, 0.6715, 0.1019, 0.5867, 0.1182, 0.5877, 0.1044, 0.5867, 0.1182, 0.6715, 0.1019, 0.6607, 0.1173, 0.6641, 0.1132, 0.5867, 0.1182, 0.6715, 0.1019, 0.6607, 0.1173, 0.5877, 0.1044, 0.5867, 0.1182, 0.5877, 0.1044, 0.6607, 0.1173, 0.8819, 0.5214, 0.8763, 0.5179, 0.8725, 0.5178, 0.8725, 0.5178, 0.866, 0.5161, 0.8819, 0.5214, 0.5875, 0.1029, 0.5867, 0.1182, 0.5867, 0.1182, 0.5875, 0.1029, 0.5867, 0.1182, 0.5875, 0.1029, 0.5867, 0.1182, 0.5877, 0.1044, 0.5877, 0.1044, 0.5867, 0.1182, 0.5877, 0.1044, 0.5867, 0.1182, 0.872, 0.5351, 0.8813, 0.5383, 0.8851, 0.504, 0.815, 0.533, 0.8279, 0.5355, 0.8121, 0.5037, 0.8279, 0.5355, 0.872, 0.5351, 0.8851, 0.504, 0.8121, 0.5037, 0.8279, 0.5355, 0.8851, 0.504, 0.9689, 0.5691, 0.9952, 0.5066, 0.8976, 0.5066, 0.9689, 0.5691, 0.8976, 0.5066, 0.9269, 0.5691, 0.9925, 0.4743, 0.9677, 0.4988, 0.9003, 0.4752, 0.9003, 0.4752, 0.9677, 0.4988, 0.928, 0.4988, 0.7641, 0.5067, 0.7641, 0.5116, 0.7652, 0.5307, 0.7652, 0.5065, 0.7652, 0.5307, 0.7754, 0.5381, 0.7754, 0.5381, 0.7652, 0.5307, 0.7754, 0.5405, 0.7754, 0.5381, 0.7754, 0.5405, 0.7901, 0.5381, 0.7901, 0.5381, 0.7754, 0.5405, 0.7901, 0.5405, 0.7989, 0.5116, 0.7993, 0.5065, 0.7993, 0.5302, 0.7901, 0.5405, 0.7993, 0.5302, 0.7901, 0.5381, 0.7993, 0.5302, 0.7993, 0.5065, 0.7901, 0.5381, 0.9537, 0.6583, 0.9537, 0.6583, 0.9301, 0.6446, 0.9301, 0.6446, 0.9537, 0.6583, 0.9148, 0.6446, 0.9991, 0.599, 0.9991, 0.599, 0.9915, 0.6492, 0.9915, 0.6492, 0.9991, 0.599, 0.9915, 0.6492, 0.9915, 0.6492, 0.9915, 0.6492, 0.9537, 0.6583, 0.9537, 0.6583, 0.9915, 0.6492, 0.9537, 0.6583, 0.9205, 0.5771, 0.9115, 0.5771, 0.9469, 0.577, 0.9469, 0.577, 0.9205, 0.5771, 0.9469, 0.577, 0.9469, 0.577, 0.9991, 0.599, 0.9838, 0.5934, 0.9991, 0.599, 0.9469, 0.577, 0.9832, 0.5934, 0.9991, 0.599, 0.9838, 0.5934, 0.9991, 0.599, 0.9832, 0.5934, 0.9838, 0.5934, 0.9991, 0.599, 0.9015, 0.6059, 0.9301, 0.6446, 0.9148, 0.6446, 0.9115, 0.5771, 0.9205, 0.5771, 0.9015, 0.6059, 0.9301, 0.6446, 0.9915, 0.6492, 0.9537, 0.6583, 0.9991, 0.599, 0.9915, 0.6492, 0.9301, 0.6446, 0.9205, 0.5771, 0.9991, 0.599, 0.9301, 0.6446, 0.9915, 0.6492, 0.9301, 0.6446, 0.9537, 0.6583, 0.9991, 0.599, 0.9301, 0.6446, 0.9915, 0.6492, 0.9991, 0.599, 0.9205, 0.5771, 0.9301, 0.6446, 0.9991, 0.599, 0.9469, 0.577, 0.9205, 0.5771, 0.9205, 0.5771, 0.9469, 0.577, 0.9991, 0.599, 0.9469, 0.577, 0.9115, 0.5771, 0.9205, 0.5771, 0.9015, 0.6059, 0.9205, 0.5771, 0.9301, 0.6446, 0.9015, 0.6059, 0.9301, 0.6446, 0.9205, 0.5771, 0.9115, 0.5771, 0.9015, 0.6059, 0.9205, 0.5771, 0.9148, 0.6446, 0.9537, 0.6583, 0.9301, 0.6446, 0.9015, 0.6059, 0.9148, 0.6446, 0.9301, 0.6446, 0.117, 0.5505, 0.1161, 0.5217, 0.2135, 0.5465, 0.2135, 0.5465, 0.1161, 0.5217, 0.2132, 0.5167, 0.1161, 0.5217, 0.117, 0.5505, 0.2135, 0.5465, 0.1161, 0.5217, 0.2135, 0.5465, 0.2132, 0.5167, 0.117, 0.4905, 0.1161, 0.4567, 0.2135, 0.4915, 0.2135, 0.4915, 0.1161, 0.4567, 0.2132, 0.4567, 0.1161, 0.4567, 0.117, 0.4905, 0.2135, 0.4915, 0.1161, 0.4567, 0.2135, 0.4915, 0.2132, 0.4567, 0.08268, 0.6431, 0.005614, 0.6423, 0.005614, 0.4278, 0.08268, 0.6431, 0.005614, 0.4278, 0.08269, 0.4286, 0.1215, 0.65, 0.08268, 0.6431, 0.08269, 0.4286, 0.1215, 0.65, 0.08269, 0.4286, 0.1045, 0.4244, 0.08268, 0.6431, 0.1215, 0.65, 0.082, 0.6766, 0.08268, 0.6431, 0.082, 0.6766, 0.05739, 0.6772, 0.005614, 0.6423, 0.08268, 0.6431, 0.05739, 0.6772, 0.005614, 0.6423, 0.05739, 0.6772, 0.005614, 0.6778, 0.03432, 0.7565, 0.1526, 0.7425, 0.1266, 0.7554, 0.1526, 0.7425, 0.03432, 0.7565, 0.03545, 0.7359, 0.03545, 0.7359, 0.03432, 0.7565, 0.005614, 0.7546, 0.03545, 0.7359, 0.005614, 0.7546, 0.005614, 0.7358, 0.005614, 0.4278, 0.005614, 0.3579, 0.04294, 0.3582, 0.005614, 0.4278, 0.04294, 0.3582, 0.08269, 0.4286, 0.08269, 0.4286, 0.04294, 0.3582, 0.07852, 0.3576, 0.08269, 0.4286, 0.07852, 0.3576, 0.1045, 0.4244, 0.04063, 0.3309, 0.07852, 0.3576, 0.04294, 0.3582, 0.04063, 0.3309, 0.04294, 0.3582, 0.005614, 0.3579, 0.04063, 0.3309, 0.005614, 0.3579, 0.005614, 0.3288, 0.217, 0.7165, 0.1987, 0.7497, 0.2172, 0.7156, 0.217, 0.7165, 0.2132, 0.76, 0.1987, 0.7497, 0.1215, 0.65, 0.1987, 0.7497, 0.082, 0.6766, 0.1987, 0.7497, 0.1215, 0.65, 0.2172, 0.7156, 0.1207, 0.36, 0.1045, 0.4244, 0.07852, 0.3576, 0.5155, 0.6546, 0.4846, 0.6548, 0.525, 0.7458, 0.4846, 0.6548, 0.4009, 0.6513, 0.4192, 0.7592, 0.4846, 0.6548, 0.4192, 0.7592, 0.5003, 0.748, 0.2666, 0.6514, 0.2716, 0.7649, 0.4192, 0.7592, 0.2666, 0.6514, 0.4192, 0.7592, 0.4009, 0.6513, 0.3999, 0.6339, 0.4863, 0.6356, 0.4871, 0.5742, 0.3999, 0.6339, 0.4871, 0.5742, 0.3977, 0.5738, 0.5189, 0.6366, 0.4871, 0.5742, 0.4863, 0.6356, 0.5837, 0.6577, 0.5155, 0.6546, 0.5939, 0.7517, 0.5155, 0.6546, 0.5826, 0.6506, 0.5171, 0.644, 0.5171, 0.644, 0.5826, 0.6506, 0.5827, 0.6363, 0.9827, 0.9715, 0.8382, 0.9125, 0.9923, 0.8863, 0.9935, 0.8784, 0.8382, 0.9125, 0.879, 0.8927, 0.9935, 0.8784, 0.879, 0.8927, 0.8935, 0.8593, 0.9935, 0.8784, 0.8935, 0.8593, 0.9928, 0.8669, 0.903, 0.8014, 0.993, 0.8057, 0.9928, 0.8669, 0.4353, 0.9145, 0.797, 0.8995, 0.8382, 0.9125, 0.8235, 0.9711, 0.4589, 0.966, 0.8382, 0.9125, 0.7754, 0.8552, 0.797, 0.8995, 0.4353, 0.9145, 0.7754, 0.8552, 0.4353, 0.9145, 0.436, 0.8551, 0.769, 0.7848, 0.7754, 0.8552, 0.436, 0.8551, 0.769, 0.7848, 0.436, 0.8551, 0.438, 0.7834, 0.4248, 0.9642, 0.3048, 0.9588, 0.4353, 0.9145, 0.436, 0.8551, 0.4353, 0.9145, 0.2465, 0.9107, 0.436, 0.8551, 0.2465, 0.9107, 0.2466, 0.8535, 0.438, 0.7834, 0.436, 0.8551, 0.2466, 0.8535, 0.438, 0.7834, 0.2466, 0.8535, 0.2533, 0.7839, 0.1952, 0.268, 0.2141, 0.2531, 0.2117, 0.2872, 0.1788, 0.1387, 0.166, 0.22, 0.07841, 0.2184, 0.1788, 0.1387, 0.07841, 0.2184, 0.07596, 0.1364, 0.005614, 0.135, 0.07644, 0.01554, 0.07596, 0.1364, 0.1392, 0.9427, 0.03727, 0.9055, 0.139, 0.9127, 0.09272, 0.8935, 0.139, 0.9127, 0.03727, 0.9055, 0.139, 0.9127, 0.2465, 0.9107, 0.2543, 0.9597, 0.139, 0.9127, 0.2543, 0.9597, 0.1392, 0.9427, 0.2465, 0.9107, 0.139, 0.9127, 0.1685, 0.9042, 0.2465, 0.9107, 0.1685, 0.9042, 0.1879, 0.876, 0.2465, 0.9107, 0.1879, 0.876, 0.2466, 0.8535, 0.07006, 0.8586, 0.09272, 0.8935, 0.03727, 0.9055, 0.2227, 0.02093, 0.2213, 0.1405, 0.206, 0.1407, 0.2227, 0.02093, 0.206, 0.1407, 0.212, 0.02042, 0.212, 0.02042, 0.206, 0.1407, 0.1788, 0.1387, 0.212, 0.02042, 0.1788, 0.1387, 0.1775, 0.01854, 0.2213, 0.1405, 0.2217, 0.2151, 0.2002, 0.2198, 0.2213, 0.1405, 0.2002, 0.2198, 0.206, 0.1407, 0.206, 0.1407, 0.2002, 0.2198, 0.166, 0.22, 0.206, 0.1407, 0.166, 0.22, 0.1788, 0.1387, 0.1952, 0.268, 0.1652, 0.3112, 0.1234, 0.2762, 0.2002, 0.2198, 0.1234, 0.2762, 0.166, 0.22, 0.1652, 0.3112, 0.1207, 0.36, 0.08503, 0.3277, 0.1652, 0.3112, 0.08503, 0.3277, 0.1234, 0.2762, 0.1207, 0.36, 0.07852, 0.3576, 0.08503, 0.3277, 0.08503, 0.3277, 0.07852, 0.3576, 0.04063, 0.3309, 0.1207, 0.36, 0.1161, 0.4067, 0.1045, 0.4244, 0.1161, 0.4067, 0.117, 0.4305, 0.1045, 0.4244, 0.117, 0.4305, 0.1195, 0.619, 0.1215, 0.65, 0.117, 0.4305, 0.1215, 0.65, 0.1045, 0.4244, 0.117, 0.4305, 0.1161, 0.4067, 0.2135, 0.4265, 0.2135, 0.4265, 0.1161, 0.4067, 0.2132, 0.4017, 0.4248, 0.9642, 0.4353, 0.9145, 0.4589, 0.966, 0.4353, 0.9145, 0.8382, 0.9125, 0.4589, 0.966, 0.2217, 0.2151, 0.2141, 0.2531, 0.2002, 0.2198, 0.2543, 0.9597, 0.2465, 0.9107, 0.3048, 0.9588, 0.2465, 0.9107, 0.4353, 0.9145, 0.3048, 0.9588, 0.1879, 0.876, 0.1981, 0.8507, 0.2466, 0.8535, 0.204, 0.783, 0.2533, 0.7839, 0.2466, 0.8535, 0.8988, 0.9807, 0.8382, 0.9125, 0.9827, 0.9715, 0.8382, 0.9125, 0.9935, 0.8784, 0.9923, 0.8863, 0.8935, 0.8593, 0.903, 0.8014, 0.9928, 0.8669, 0.5827, 0.6363, 0.5807, 0.5722, 0.5189, 0.6366, 0.5827, 0.6363, 0.5189, 0.6366, 0.5171, 0.644, 0.5837, 0.6577, 0.5826, 0.6506, 0.5155, 0.6546, 0.5171, 0.644, 0.5189, 0.6366, 0.4863, 0.6356, 0.5807, 0.5722, 0.4871, 0.5742, 0.5189, 0.6366, 0.5171, 0.644, 0.4863, 0.6356, 0.4846, 0.6548, 0.5155, 0.6546, 0.5171, 0.644, 0.4846, 0.6548, 0.4863, 0.6356, 0.3999, 0.6339, 0.4009, 0.6513, 0.4846, 0.6548, 0.4863, 0.6356, 0.4009, 0.6513, 0.5939, 0.7517, 0.5155, 0.6546, 0.525, 0.7458, 0.5939, 0.7517, 0.525, 0.7458, 0.5274, 0.755, 0.525, 0.7458, 0.4846, 0.6548, 0.5003, 0.748, 0.5274, 0.755, 0.4239, 0.7624, 0.5023, 0.7497, 0.5274, 0.755, 0.2716, 0.7698, 0.4239, 0.7624, 0.525, 0.7458, 0.5003, 0.748, 0.5274, 0.755, 0.5003, 0.748, 0.4192, 0.7592, 0.4227, 0.7599, 0.3999, 0.6339, 0.2666, 0.6514, 0.4009, 0.6513, 0.5003, 0.748, 0.4227, 0.7599, 0.5274, 0.755, 0.5274, 0.755, 0.4227, 0.7599, 0.2716, 0.7698, 0.4192, 0.7592, 0.2716, 0.7698, 0.4227, 0.7599, 0.204, 0.783, 0.2466, 0.8535, 0.1981, 0.8507, 0.7009, 0.01086, 0.7009, 0.03258, 0.7173, 0.03258, 0.7009, 0.01086, 0.7009, 0.03258, 0.7173, 0.03258, 0.7009, 0.01086, 0.7009, 0.03258, 0.7173, 0.03258, 0.7009, 0.01086, 0.7009, 0.03258, 0.7173, 0.03258, 0.7009, 0.01086, 0.7009, 0.03258, 0.7173, 0.03258, 0.7009, 0.01086, 0.7009, 0.03258, 0.7173, 0.03258, 0.7009, 0.01086, 0.7009, 0.03258, 0.7173, 0.03258, 0.7009, 0.01086, 0.7009, 0.03258, 0.7173, 0.03258, 0.7009, 0.01086, 0.7173, 0.03258, 0.7173, 0.01086, 0.7009, 0.01086, 0.7009, 0.03258, 0.7173, 0.03258, 0.7009, 0.01086, 0.7173, 0.03258, 0.7173, 0.01086, 0.7009, 0.01086, 0.7009, 0.03258, 0.7173, 0.03258, 0.7009, 0.01086, 0.7173, 0.03258, 0.7173, 0.01086, 0.7009, 0.01086, 0.7009, 0.03258, 0.7173, 0.03258, 0.7009, 0.01086, 0.7173, 0.03258, 0.7173, 0.01086, 0.7009, 0.01086, 0.7009, 0.03258, 0.7173, 0.03258, 0.7009, 0.01086, 0.7173, 0.03258, 0.7173, 0.01086, 0.7009, 0.01086, 0.7009, 0.03258, 0.7173, 0.03258, 0.7009, 0.01086, 0.7173, 0.03258, 0.7173, 0.01086, 0.7009, 0.01086, 0.7009, 0.03258, 0.7173, 0.03258, 0.7009, 0.01086, 0.7009, 0.03258, 0.7173, 0.03258, 0.7009, 0.01086, 0.7009, 0.03258, 0.7173, 0.03258, 0.7009, 0.01086, 0.7009, 0.03258, 0.7173, 0.03258, 0.7009, 0.01086, 0.7009, 0.03258, 0.7173, 0.03258, 0.7009, 0.01086, 0.7009, 0.03258, 0.7173, 0.03258, 0.7009, 0.01086, 0.7009, 0.03258, 0.7173, 0.03258, 0.7009, 0.01086, 0.7009, 0.03258, 0.7173, 0.03258, 0.7009, 0.01086, 0.7009, 0.03258, 0.7173, 0.03258, 0.7009, 0.01086, 0.7009, 0.03258, 0.7173, 0.03258, 0.7009, 0.01086, 0.7173, 0.03258, 0.7173, 0.01086, 0.7009, 0.01086, 0.7009, 0.03258, 0.7173, 0.03258, 0.7009, 0.01086, 0.7173, 0.03258, 0.7173, 0.01086, 0.7009, 0.01086, 0.7009, 0.03258, 0.7173, 0.03258, 0.7009, 0.01086, 0.7173, 0.03258, 0.7173, 0.01086, 0.7009, 0.01086, 0.7009, 0.03258, 0.7173, 0.03258, 0.7009, 0.01086, 0.7173, 0.03258, 0.7173, 0.01086, 0.7009, 0.01086, 0.7009, 0.03258, 0.7173, 0.03258, 0.7009, 0.01086, 0.7173, 0.03258, 0.7173, 0.01086, 0.7009, 0.01086, 0.7009, 0.03258, 0.7173, 0.03258, 0.7009, 0.01086, 0.7173, 0.03258, 0.7173, 0.01086, 0.7009, 0.01086, 0.7009, 0.03258, 0.7173, 0.03258, 0.7009, 0.01086, 0.7173, 0.03258, 0.7173, 0.01086, 0.7009, 0.01086, 0.7009, 0.03258, 0.7173, 0.03258, 0.7009, 0.01086, 0.7173, 0.03258, 0.7173, 0.01086, 0.1652, 0.3112, 0.2117, 0.2872, 0.2179, 0.3014, 0.2002, 0.2198, 0.1952, 0.268, 0.1234, 0.2762, 0.1952, 0.268, 0.2002, 0.2198, 0.2141, 0.2531, 0.2217, 0.2151, 0.216, 0.2873, 0.2141, 0.2531, 0.2117, 0.2872, 0.216, 0.2873, 0.2179, 0.3014, 0.1652, 0.3112, 0.1952, 0.268, 0.2117, 0.2872, 0.2217, 0.2151, 0.2179, 0.3014, 0.216, 0.2873, 0.6262, 0.01586, 0.6262, 0.06258, 0.6804, 0.06258, 0.6262, 0.01586, 0.6262, 0.06258, 0.6804, 0.06258, 0.6262, 0.01586, 0.6262, 0.06258, 0.6804, 0.06258, 0.6262, 0.01586, 0.6262, 0.06258, 0.6804, 0.06258, 0.6262, 0.01586, 0.6262, 0.06258, 0.6804, 0.06258, 0.6262, 0.01586, 0.6262, 0.06258, 0.6804, 0.06258, 0.6262, 0.01586, 0.6262, 0.06258, 0.6804, 0.06258, 0.6262, 0.01586, 0.6262, 0.06258, 0.6804, 0.06258, 0.6262, 0.01586, 0.6262, 0.06258, 0.6804, 0.06258, 0.6262, 0.01586, 0.6804, 0.06258, 0.6804, 0.01586, 0.6262, 0.01586, 0.6262, 0.06258, 0.6804, 0.06258, 0.6262, 0.01586, 0.6804, 0.06258, 0.6804, 0.01586, 0.6262, 0.01586, 0.6262, 0.06258, 0.6804, 0.06258, 0.6262, 0.01586, 0.6804, 0.06258, 0.6804, 0.01586, 0.6262, 0.01586, 0.6262, 0.06258, 0.6804, 0.06258, 0.1354, 0.7381, 0.1987, 0.7497, 0.2132, 0.76, 0.1987, 0.7497, 0.1354, 0.7381, 0.1219, 0.7397, 0.1987, 0.7497, 0.1219, 0.7397, 0.1526, 0.7425, 0.2132, 0.76, 0.1227, 0.7452, 0.1354, 0.7381, 0.1318, 0.7553, 0.1526, 0.7425, 0.1219, 0.7397, 0.3999, 0.6339, 0.2666, 0.634, 0.2666, 0.6514, 0.3977, 0.5738, 0.2666, 0.5742, 0.3999, 0.6339, 0.3999, 0.6339, 0.2666, 0.5742, 0.2666, 0.634, 0.07644, 0.01554, 0.1775, 0.01854, 0.07596, 0.1364, 0.1775, 0.01854, 0.1788, 0.1387, 0.07596, 0.1364, 0.005614, 0.135, 0.07596, 0.1364, 0.07841, 0.2184, 0.005614, 0.135, 0.07841, 0.2184, 0.005614, 0.2185, 0.005613, 0.0138, 0.07644, 0.01554, 0.005614, 0.135, 0.8988, 0.9807, 0.8235, 0.9711, 0.8382, 0.9125, 0.2177, 0.6586, 0.217, 0.7165, 0.1195, 0.619, 0.1195, 0.619, 0.217, 0.7165, 0.1215, 0.65, 0.1318, 0.7553, 0.1266, 0.7554, 0.1526, 0.7425, 0.005614, 0.4278, 0.005614, 0.6423, 0.08268, 0.6431, 0.005614, 0.4278, 0.08268, 0.6431, 0.08269, 0.4286, 0.08269, 0.4286, 0.08268, 0.6431, 0.1215, 0.65, 0.08269, 0.4286, 0.1215, 0.65, 0.1045, 0.4244, 0.08268, 0.6431, 0.05739, 0.6772, 0.082, 0.6766, 0.08268, 0.6431, 0.082, 0.6766, 0.1215, 0.65, 0.005614, 0.6423, 0.005614, 0.6778, 0.05739, 0.6772, 0.005614, 0.6423, 0.05739, 0.6772, 0.08268, 0.6431, 0.1526, 0.7425, 0.03432, 0.7565, 0.1266, 0.7554, 0.03432, 0.7565, 0.1526, 0.7425, 0.03545, 0.7359, 0.03545, 0.7359, 0.005614, 0.7358, 0.005614, 0.7546, 0.03545, 0.7359, 0.005614, 0.7546, 0.03432, 0.7565, 0.005614, 0.4278, 0.08269, 0.4286, 0.04294, 0.3582, 0.005614, 0.4278, 0.04294, 0.3582, 0.005614, 0.3579, 0.08269, 0.4286, 0.1045, 0.4244, 0.07852, 0.3576, 0.08269, 0.4286, 0.07852, 0.3576, 0.04294, 0.3582, 0.07852, 0.3576, 0.04063, 0.3309, 0.04294, 0.3582, 0.005614, 0.3579, 0.04294, 0.3582, 0.04063, 0.3309, 0.005614, 0.3579, 0.04063, 0.3309, 0.005614, 0.3288, 0.1987, 0.7497, 0.217, 0.7165, 0.2172, 0.7156, 0.2132, 0.76, 0.217, 0.7165, 0.1987, 0.7497, 0.1987, 0.7497, 0.1215, 0.65, 0.082, 0.6766, 0.1215, 0.65, 0.1987, 0.7497, 0.2172, 0.7156, 0.1045, 0.4244, 0.1207, 0.36, 0.07852, 0.3576, 0.4846, 0.6548, 0.5155, 0.6546, 0.525, 0.7458, 0.4846, 0.6548, 0.5003, 0.748, 0.4192, 0.7592, 0.4846, 0.6548, 0.4192, 0.7592, 0.4009, 0.6513, 0.4192, 0.7592, 0.2716, 0.7649, 0.2666, 0.6514, 0.4192, 0.7592, 0.2666, 0.6514, 0.4009, 0.6513, 0.3999, 0.6339, 0.3977, 0.5738, 0.4871, 0.5742, 0.3999, 0.6339, 0.4871, 0.5742, 0.4863, 0.6356, 0.4871, 0.5742, 0.5189, 0.6366, 0.4863, 0.6356, 0.5155, 0.6546, 0.5837, 0.6577, 0.5939, 0.7517, 0.5826, 0.6506, 0.5155, 0.6546, 0.5171, 0.644, 0.5826, 0.6506, 0.5171, 0.644, 0.5827, 0.6363, 0.8382, 0.9125, 0.9827, 0.9715, 0.9923, 0.8863, 0.8382, 0.9125, 0.9935, 0.8784, 0.879, 0.8927, 0.9935, 0.8784, 0.9928, 0.8669, 0.8935, 0.8593, 0.9935, 0.8784, 0.8935, 0.8593, 0.879, 0.8927, 0.993, 0.8057, 0.903, 0.8014, 0.9928, 0.8669, 0.797, 0.8995, 0.4353, 0.9145, 0.8382, 0.9125, 0.4589, 0.966, 0.8235, 0.9711, 0.8382, 0.9125, 0.4353, 0.9145, 0.797, 0.8995, 0.7754, 0.8552, 0.4353, 0.9145, 0.7754, 0.8552, 0.436, 0.8551, 0.436, 0.8551, 0.7754, 0.8552, 0.769, 0.7848, 0.436, 0.8551, 0.769, 0.7848, 0.438, 0.7834, 0.3048, 0.9588, 0.4248, 0.9642, 0.4353, 0.9145, 0.2465, 0.9107, 0.4353, 0.9145, 0.436, 0.8551, 0.2465, 0.9107, 0.436, 0.8551, 0.2466, 0.8535, 0.2466, 0.8535, 0.436, 0.8551, 0.438, 0.7834, 0.2466, 0.8535, 0.438, 0.7834, 0.2533, 0.7839, 0.2141, 0.2531, 0.1952, 0.268, 0.2117, 0.2872, 0.07841, 0.2184, 0.166, 0.22, 0.1788, 0.1387, 0.07841, 0.2184, 0.1788, 0.1387, 0.07596, 0.1364, 0.07644, 0.01554, 0.005614, 0.135, 0.07596, 0.1364, 0.03727, 0.9055, 0.1392, 0.9427, 0.139, 0.9127, 0.139, 0.9127, 0.09272, 0.8935, 0.03727, 0.9055, 0.2543, 0.9597, 0.2465, 0.9107, 0.139, 0.9127, 0.2543, 0.9597, 0.139, 0.9127, 0.1392, 0.9427, 0.139, 0.9127, 0.2465, 0.9107, 0.1685, 0.9042, 0.2465, 0.9107, 0.2466, 0.8535, 0.1879, 0.876, 0.2465, 0.9107, 0.1879, 0.876, 0.1685, 0.9042, 0.09272, 0.8935, 0.07006, 0.8586, 0.03727, 0.9055, 0.2213, 0.1405, 0.2227, 0.02093, 0.206, 0.1407, 0.206, 0.1407, 0.2227, 0.02093, 0.212, 0.02042, 0.206, 0.1407, 0.212, 0.02042, 0.1788, 0.1387, 0.1788, 0.1387, 0.212, 0.02042, 0.1775, 0.01854, 0.2217, 0.2151, 0.2213, 0.1405, 0.2002, 0.2198, 0.2002, 0.2198, 0.2213, 0.1405, 0.206, 0.1407, 0.2002, 0.2198, 0.206, 0.1407, 0.166, 0.22, 0.166, 0.22, 0.206, 0.1407, 0.1788, 0.1387, 0.1652, 0.3112, 0.1952, 0.268, 0.1234, 0.2762, 0.1234, 0.2762, 0.2002, 0.2198, 0.166, 0.22, 0.1207, 0.36, 0.1652, 0.3112, 0.08503, 0.3277, 0.08503, 0.3277, 0.1652, 0.3112, 0.1234, 0.2762, 0.07852, 0.3576, 0.1207, 0.36, 0.08503, 0.3277, 0.07852, 0.3576, 0.08503, 0.3277, 0.04063, 0.3309, 0.1161, 0.4067, 0.1207, 0.36, 0.1045, 0.4244, 0.117, 0.4305, 0.1161, 0.4067, 0.1045, 0.4244, 0.1195, 0.619, 0.117, 0.4305, 0.1215, 0.65, 0.1215, 0.65, 0.117, 0.4305, 0.1045, 0.4244, 0.1161, 0.4067, 0.117, 0.4305, 0.2135, 0.4265, 0.1161, 0.4067, 0.2135, 0.4265, 0.2132, 0.4017, 0.4353, 0.9145, 0.4248, 0.9642, 0.4589, 0.966, 0.8382, 0.9125, 0.4353, 0.9145, 0.4589, 0.966, 0.2141, 0.2531, 0.2217, 0.2151, 0.2002, 0.2198, 0.2465, 0.9107, 0.2543, 0.9597, 0.3048, 0.9588, 0.4353, 0.9145, 0.2465, 0.9107, 0.3048, 0.9588, 0.1981, 0.8507, 0.1879, 0.876, 0.2466, 0.8535, 0.2533, 0.7839, 0.204, 0.783, 0.2466, 0.8535, 0.8382, 0.9125, 0.8988, 0.9807, 0.9827, 0.9715, 0.9935, 0.8784, 0.8382, 0.9125, 0.9923, 0.8863, 0.903, 0.8014, 0.8935, 0.8593, 0.9928, 0.8669, 0.5807, 0.5722, 0.5827, 0.6363, 0.5189, 0.6366, 0.5189, 0.6366, 0.5827, 0.6363, 0.5171, 0.644, 0.5826, 0.6506, 0.5837, 0.6577, 0.5155, 0.6546, 0.5189, 0.6366, 0.5171, 0.644, 0.4863, 0.6356, 0.4871, 0.5742, 0.5807, 0.5722, 0.5189, 0.6366, 0.4863, 0.6356, 0.5171, 0.644, 0.4846, 0.6548, 0.5171, 0.644, 0.5155, 0.6546, 0.4846, 0.6548, 0.3999, 0.6339, 0.4863, 0.6356, 0.4009, 0.6513, 0.4863, 0.6356, 0.4846, 0.6548, 0.4009, 0.6513, 0.5155, 0.6546, 0.5939, 0.7517, 0.525, 0.7458, 0.525, 0.7458, 0.5939, 0.7517, 0.5274, 0.755, 0.4846, 0.6548, 0.525, 0.7458, 0.5003, 0.748, 0.4239, 0.7624, 0.5274, 0.755, 0.5023, 0.7497, 0.2716, 0.7698, 0.5274, 0.755, 0.4239, 0.7624, 0.5003, 0.748, 0.525, 0.7458, 0.5274, 0.755, 0.4192, 0.7592, 0.5003, 0.748, 0.4227, 0.7599, 0.2666, 0.6514, 0.3999, 0.6339, 0.4009, 0.6513, 0.4227, 0.7599, 0.5003, 0.748, 0.5274, 0.755, 0.4227, 0.7599, 0.5274, 0.755, 0.2716, 0.7698, 0.2716, 0.7698, 0.4192, 0.7592, 0.4227, 0.7599, 0.2466, 0.8535, 0.204, 0.783, 0.1981, 0.8507, 0.7009, 0.01086, 0.7009, 0.03258, 0.7173, 0.03258, 0.7009, 0.01086, 0.7009, 0.03258, 0.7173, 0.03258, 0.7009, 0.01086, 0.7009, 0.03258, 0.7173, 0.03258, 0.7009, 0.01086, 0.7009, 0.03258, 0.7173, 0.03258, 0.7009, 0.01086, 0.7009, 0.03258, 0.7173, 0.03258, 0.7009, 0.01086, 0.7009, 0.03258, 0.7173, 0.03258, 0.7009, 0.01086, 0.7009, 0.03258, 0.7173, 0.03258, 0.7009, 0.01086, 0.7009, 0.03258, 0.7173, 0.03258, 0.7009, 0.01086, 0.7173, 0.03258, 0.7173, 0.01086, 0.7009, 0.01086, 0.7009, 0.03258, 0.7173, 0.03258, 0.7009, 0.01086, 0.7173, 0.03258, 0.7173, 0.01086, 0.7009, 0.01086, 0.7009, 0.03258, 0.7173, 0.03258, 0.7009, 0.01086, 0.7173, 0.03258, 0.7173, 0.01086, 0.7009, 0.01086, 0.7009, 0.03258, 0.7173, 0.03258, 0.7009, 0.01086, 0.7173, 0.03258, 0.7173, 0.01086, 0.7009, 0.01086, 0.7009, 0.03258, 0.7173, 0.03258, 0.7009, 0.01086, 0.7173, 0.03258, 0.7173, 0.01086, 0.7009, 0.01086, 0.7009, 0.03258, 0.7173, 0.03258, 0.7009, 0.01086, 0.7173, 0.03258, 0.7173, 0.01086, 0.7009, 0.01086, 0.7009, 0.03258, 0.7173, 0.03258, 0.7009, 0.01086, 0.7009, 0.03258, 0.7173, 0.03258, 0.7009, 0.01086, 0.7009, 0.03258, 0.7173, 0.03258, 0.7009, 0.01086, 0.7009, 0.03258, 0.7173, 0.03258, 0.7009, 0.01086, 0.7009, 0.03258, 0.7173, 0.03258, 0.7009, 0.01086, 0.7009, 0.03258, 0.7173, 0.03258, 0.7009, 0.01086, 0.7009, 0.03258, 0.7173, 0.03258, 0.7009, 0.01086, 0.7009, 0.03258, 0.7173, 0.03258, 0.7009, 0.01086, 0.7009, 0.03258, 0.7173, 0.03258, 0.7009, 0.01086, 0.7009, 0.03258, 0.7173, 0.03258, 0.7009, 0.01086, 0.7173, 0.03258, 0.7173, 0.01086, 0.7009, 0.01086, 0.7009, 0.03258, 0.7173, 0.03258, 0.7009, 0.01086, 0.7173, 0.03258, 0.7173, 0.01086, 0.7009, 0.01086, 0.7009, 0.03258, 0.7173, 0.03258, 0.7009, 0.01086, 0.7173, 0.03258, 0.7173, 0.01086, 0.7009, 0.01086, 0.7009, 0.03258, 0.7173, 0.03258, 0.7009, 0.01086, 0.7173, 0.03258, 0.7173, 0.01086, 0.7009, 0.01086, 0.7009, 0.03258, 0.7173, 0.03258, 0.7009, 0.01086, 0.7173, 0.03258, 0.7173, 0.01086, 0.7009, 0.01086, 0.7009, 0.03258, 0.7173, 0.03258, 0.7009, 0.01086, 0.7173, 0.03258, 0.7173, 0.01086, 0.7009, 0.01086, 0.7009, 0.03258, 0.7173, 0.03258, 0.7009, 0.01086, 0.7173, 0.03258, 0.7173, 0.01086, 0.7009, 0.01086, 0.7009, 0.03258, 0.7173, 0.03258, 0.7009, 0.01086, 0.7173, 0.03258, 0.7173, 0.01086, 0.2117, 0.2872, 0.1652, 0.3112, 0.2179, 0.3014, 0.1952, 0.268, 0.2002, 0.2198, 0.1234, 0.2762, 0.2002, 0.2198, 0.1952, 0.268, 0.2141, 0.2531, 0.216, 0.2873, 0.2217, 0.2151, 0.2141, 0.2531, 0.216, 0.2873, 0.2117, 0.2872, 0.2179, 0.3014, 0.1952, 0.268, 0.1652, 0.3112, 0.2117, 0.2872, 0.2179, 0.3014, 0.2217, 0.2151, 0.216, 0.2873, 0.6262, 0.01586, 0.6262, 0.06258, 0.6804, 0.06258, 0.6262, 0.01586, 0.6262, 0.06258, 0.6804, 0.06258, 0.6262, 0.01586, 0.6262, 0.06258, 0.6804, 0.06258, 0.6262, 0.01586, 0.6262, 0.06258, 0.6804, 0.06258, 0.6262, 0.01586, 0.6262, 0.06258, 0.6804, 0.06258, 0.6262, 0.01586, 0.6262, 0.06258, 0.6804, 0.06258, 0.6262, 0.01586, 0.6262, 0.06258, 0.6804, 0.06258, 0.6262, 0.01586, 0.6262, 0.06258, 0.6804, 0.06258, 0.6262, 0.01586, 0.6262, 0.06258, 0.6804, 0.06258, 0.6262, 0.01586, 0.6804, 0.06258, 0.6804, 0.01586, 0.6262, 0.01586, 0.6262, 0.06258, 0.6804, 0.06258, 0.6262, 0.01586, 0.6804, 0.06258, 0.6804, 0.01586, 0.6262, 0.01586, 0.6262, 0.06258, 0.6804, 0.06258, 0.6262, 0.01586, 0.6804, 0.06258, 0.6804, 0.01586, 0.6262, 0.01586, 0.6262, 0.06258, 0.6804, 0.06258, 0.1987, 0.7497, 0.1354, 0.7381, 0.2132, 0.76, 0.1987, 0.7497, 0.1526, 0.7425, 0.1219, 0.7397, 0.1987, 0.7497, 0.1219, 0.7397, 0.1354, 0.7381, 0.1227, 0.7452, 0.2132, 0.76, 0.1354, 0.7381, 0.1526, 0.7425, 0.1318, 0.7553, 0.1219, 0.7397, 0.2666, 0.634, 0.3999, 0.6339, 0.2666, 0.6514, 0.2666, 0.5742, 0.3977, 0.5738, 0.3999, 0.6339, 0.2666, 0.5742, 0.3999, 0.6339, 0.2666, 0.634, 0.1775, 0.01854, 0.07644, 0.01554, 0.07596, 0.1364, 0.1788, 0.1387, 0.1775, 0.01854, 0.07596, 0.1364, 0.07596, 0.1364, 0.005614, 0.135, 0.07841, 0.2184, 0.07841, 0.2184, 0.005614, 0.135, 0.005614, 0.2185, 0.07644, 0.01554, 0.005613, 0.0138, 0.005614, 0.135, 0.8235, 0.9711, 0.8988, 0.9807, 0.8382, 0.9125, 0.217, 0.7165, 0.2177, 0.6586, 0.1195, 0.619, 0.217, 0.7165, 0.1195, 0.619, 0.1215, 0.65, 0.1266, 0.7554, 0.1318, 0.7553, 0.1526, 0.7425, 0.4982, 0.348, 0.4982, 0.1048, 0.3095, 0.1048, 0.4982, 0.348, 0.3095, 0.1048, 0.3095, 0.348, 0.4982, 0.1048, 0.4981, 0.01867, 0.3095, 0.01869, 0.4982, 0.1048, 0.3095, 0.01869, 0.3095, 0.1048, 0.7009, 0.01086, 0.7009, 0.03258, 0.7173, 0.03258, 0.7009, 0.01086, 0.7009, 0.03258, 0.7173, 0.03258, 0.7009, 0.01086, 0.7009, 0.03258, 0.7173, 0.03258, 0.7009, 0.01086, 0.7009, 0.03258, 0.7173, 0.03258, 0.7009, 0.01086, 0.7009, 0.03258, 0.7173, 0.03258, 0.7009, 0.01086, 0.7009, 0.03258, 0.7173, 0.03258, 0.5526, 0.04289, 0.5578, 0.02599, 0.5578, 0.02599, 0.5526, 0.04289, 0.5578, 0.02599, 0.5526, 0.04289, 0.5578, 0.02599, 0.5665, 0.02055, 0.5665, 0.02055, 0.5578, 0.02599, 0.5665, 0.02055, 0.5578, 0.02599, 0.5665, 0.02055, 0.5834, 0.02055, 0.5834, 0.02055, 0.5665, 0.02055, 0.5834, 0.02055, 0.5665, 0.02055, 0.5834, 0.02055, 0.597, 0.02599, 0.597, 0.02599, 0.5834, 0.02055, 0.597, 0.02599, 0.5834, 0.02055, 0.597, 0.02599, 0.6023, 0.04289, 0.6023, 0.04289, 0.597, 0.02599, 0.6023, 0.04289, 0.597, 0.02599, 0.6023, 0.04289, 0.597, 0.05979, 0.597, 0.05979, 0.6023, 0.04289, 0.597, 0.05979, 0.6023, 0.04289, 0.597, 0.05979, 0.5834, 0.06523, 0.5834, 0.06523, 0.597, 0.05979, 0.5834, 0.06523, 0.597, 0.05979, 0.5834, 0.06523, 0.5665, 0.06523, 0.5665, 0.06523, 0.5834, 0.06523, 0.5665, 0.06523, 0.5834, 0.06523, 0.5665, 0.06523, 0.5578, 0.05979, 0.5578, 0.05979, 0.5665, 0.06523, 0.5578, 0.05979, 0.5665, 0.06523, 0.5578, 0.05979, 0.5526, 0.04289, 0.5526, 0.04289, 0.5578, 0.05979, 0.5526, 0.04289, 0.5578, 0.05979, 0.5749, 0.04289, 0.5526, 0.04289, 0.5578, 0.02599, 0.5749, 0.04289, 0.5578, 0.02599, 0.5665, 0.02055, 0.5749, 0.04289, 0.5665, 0.02055, 0.5834, 0.02055, 0.5749, 0.04289, 0.5834, 0.02055, 0.597, 0.02599, 0.5749, 0.04289, 0.597, 0.02599, 0.6023, 0.04289, 0.5749, 0.04289, 0.6023, 0.04289, 0.597, 0.05979, 0.5749, 0.04289, 0.597, 0.05979, 0.5834, 0.06523, 0.5749, 0.04289, 0.5834, 0.06523, 0.5665, 0.06523, 0.5749, 0.04289, 0.5665, 0.06523, 0.5578, 0.05979, 0.5749, 0.04289, 0.5578, 0.05979, 0.5526, 0.04289, 0.5526, 0.04289, 0.5526, 0.04289, 0.5578, 0.02599, 0.5526, 0.04289, 0.5578, 0.02599, 0.5578, 0.02599, 0.5578, 0.02599, 0.5578, 0.02599, 0.5665, 0.02055, 0.5578, 0.02599, 0.5665, 0.02055, 0.5665, 0.02055, 0.5665, 0.02055, 0.5665, 0.02055, 0.5834, 0.02055, 0.5665, 0.02055, 0.5834, 0.02055, 0.5834, 0.02055, 0.5834, 0.02055, 0.5834, 0.02055, 0.597, 0.02599, 0.5834, 0.02055, 0.597, 0.02599, 0.597, 0.02599, 0.597, 0.02599, 0.597, 0.02599, 0.6023, 0.04289, 0.597, 0.02599, 0.6023, 0.04289, 0.6023, 0.04289, 0.6023, 0.04289, 0.6023, 0.04289, 0.597, 0.05979, 0.6023, 0.04289, 0.597, 0.05979, 0.597, 0.05979, 0.597, 0.05979, 0.597, 0.05979, 0.5834, 0.06523, 0.597, 0.05979, 0.5834, 0.06523, 0.5834, 0.06523, 0.5834, 0.06523, 0.5834, 0.06523, 0.5665, 0.06523, 0.5834, 0.06523, 0.5665, 0.06523, 0.5665, 0.06523, 0.5665, 0.06523, 0.5665, 0.06523, 0.5578, 0.05979, 0.5665, 0.06523, 0.5578, 0.05979, 0.5578, 0.05979, 0.5526, 0.04289, 0.5526, 0.04289, 0.5578, 0.05979, 0.5526, 0.04289, 0.5578, 0.05979, 0.5578, 0.05979, 0.5526, 0.04289, 0.5749, 0.04289, 0.5578, 0.02599, 0.5578, 0.02599, 0.5749, 0.04289, 0.5665, 0.02055, 0.5665, 0.02055, 0.5749, 0.04289, 0.5834, 0.02055, 0.5834, 0.02055, 0.5749, 0.04289, 0.597, 0.02599, 0.597, 0.02599, 0.5749, 0.04289, 0.6023, 0.04289, 0.6023, 0.04289, 0.5749, 0.04289, 0.597, 0.05979, 0.597, 0.05979, 0.5749, 0.04289, 0.5834, 0.06523, 0.5834, 0.06523, 0.5749, 0.04289, 0.5665, 0.06523, 0.5665, 0.06523, 0.5749, 0.04289, 0.5578, 0.05979, 0.5578, 0.05979, 0.5749, 0.04289, 0.5526, 0.04289, 0.5526, 0.04289, 0.5578, 0.02599, 0.5578, 0.02599, 0.5526, 0.04289, 0.5578, 0.02599, 0.5526, 0.04289, 0.5578, 0.02599, 0.5665, 0.02055, 0.5665, 0.02055, 0.5578, 0.02599, 0.5665, 0.02055, 0.5578, 0.02599, 0.5665, 0.02055, 0.5834, 0.02055, 0.5834, 0.02055, 0.5665, 0.02055, 0.5834, 0.02055, 0.5665, 0.02055, 0.5834, 0.02055, 0.597, 0.02599, 0.597, 0.02599, 0.5834, 0.02055, 0.597, 0.02599, 0.5834, 0.02055, 0.597, 0.02599, 0.6023, 0.04289, 0.6023, 0.04289, 0.597, 0.02599, 0.6023, 0.04289, 0.597, 0.02599, 0.6023, 0.04289, 0.597, 0.05979, 0.597, 0.05979, 0.6023, 0.04289, 0.597, 0.05979, 0.6023, 0.04289, 0.597, 0.05979, 0.5834, 0.06523, 0.5834, 0.06523, 0.597, 0.05979, 0.5834, 0.06523, 0.597, 0.05979, 0.5834, 0.06523, 0.5665, 0.06523, 0.5665, 0.06523, 0.5834, 0.06523, 0.5665, 0.06523, 0.5834, 0.06523, 0.5665, 0.06523, 0.5578, 0.05979, 0.5578, 0.05979, 0.5665, 0.06523, 0.5578, 0.05979, 0.5665, 0.06523, 0.5578, 0.05979, 0.5526, 0.04289, 0.5526, 0.04289, 0.5578, 0.05979, 0.5526, 0.04289, 0.5578, 0.05979, 0.5749, 0.04289, 0.5526, 0.04289, 0.5578, 0.02599, 0.5749, 0.04289, 0.5578, 0.02599, 0.5665, 0.02055, 0.5749, 0.04289, 0.5665, 0.02055, 0.5834, 0.02055, 0.5749, 0.04289, 0.5834, 0.02055, 0.597, 0.02599, 0.5749, 0.04289, 0.597, 0.02599, 0.6023, 0.04289, 0.5749, 0.04289, 0.6023, 0.04289, 0.597, 0.05979, 0.5749, 0.04289, 0.597, 0.05979, 0.5834, 0.06523, 0.5749, 0.04289, 0.5834, 0.06523, 0.5665, 0.06523, 0.5749, 0.04289, 0.5665, 0.06523, 0.5578, 0.05979, 0.5749, 0.04289, 0.5578, 0.05979, 0.5526, 0.04289, 0.5526, 0.04289, 0.5526, 0.04289, 0.5578, 0.02599, 0.5526, 0.04289, 0.5578, 0.02599, 0.5578, 0.02599, 0.5578, 0.02599, 0.5578, 0.02599, 0.5665, 0.02055, 0.5578, 0.02599, 0.5665, 0.02055, 0.5665, 0.02055, 0.5665, 0.02055, 0.5665, 0.02055, 0.5834, 0.02055, 0.5665, 0.02055, 0.5834, 0.02055, 0.5834, 0.02055, 0.5834, 0.02055, 0.5834, 0.02055, 0.597, 0.02599, 0.5834, 0.02055, 0.597, 0.02599, 0.597, 0.02599, 0.597, 0.02599, 0.597, 0.02599, 0.6023, 0.04289, 0.597, 0.02599, 0.6023, 0.04289, 0.6023, 0.04289, 0.6023, 0.04289, 0.6023, 0.04289, 0.597, 0.05979, 0.6023, 0.04289, 0.597, 0.05979, 0.597, 0.05979, 0.597, 0.05979, 0.597, 0.05979, 0.5834, 0.06523, 0.597, 0.05979, 0.5834, 0.06523, 0.5834, 0.06523, 0.5834, 0.06523, 0.5834, 0.06523, 0.5665, 0.06523, 0.5834, 0.06523, 0.5665, 0.06523, 0.5665, 0.06523, 0.5665, 0.06523, 0.5665, 0.06523, 0.5578, 0.05979, 0.5665, 0.06523, 0.5578, 0.05979, 0.5578, 0.05979, 0.5526, 0.04289, 0.5526, 0.04289, 0.5578, 0.05979, 0.5526, 0.04289, 0.5578, 0.05979, 0.5578, 0.05979, 0.5526, 0.04289, 0.5749, 0.04289, 0.5578, 0.02599, 0.5578, 0.02599, 0.5749, 0.04289, 0.5665, 0.02055, 0.5665, 0.02055, 0.5749, 0.04289, 0.5834, 0.02055, 0.5834, 0.02055, 0.5749, 0.04289, 0.597, 0.02599, 0.597, 0.02599, 0.5749, 0.04289, 0.6023, 0.04289, 0.6023, 0.04289, 0.5749, 0.04289, 0.597, 0.05979, 0.597, 0.05979, 0.5749, 0.04289, 0.5834, 0.06523, 0.5834, 0.06523, 0.5749, 0.04289, 0.5665, 0.06523, 0.5665, 0.06523, 0.5749, 0.04289, 0.5578, 0.05979, 0.5578, 0.05979, 0.5749, 0.04289, 0.5526, 0.04289, 0.3978, 0.4308, 0.3979, 0.4542, 0.2678, 0.4543, 0.3978, 0.4308, 0.2678, 0.4543, 0.2678, 0.4315, 0.3979, 0.4542, 0.3978, 0.4308, 0.5119, 0.4353, 0.3979, 0.4542, 0.5119, 0.4353, 0.5134, 0.4575, 0.5119, 0.4353, 0.3978, 0.4308, 0.3891, 0.3668, 0.5119, 0.4353, 0.3891, 0.3668, 0.508, 0.367, 0.3978, 0.4308, 0.2678, 0.4315, 0.2678, 0.3674, 0.3978, 0.4308, 0.2678, 0.3674, 0.3891, 0.3668, 0.5119, 0.4353, 0.508, 0.367, 0.6234, 0.362, 0.5119, 0.4353, 0.6234, 0.362, 0.6309, 0.4457, 0.5134, 0.4575, 0.5593, 0.5308, 0.5246, 0.5315, 0.6309, 0.4457, 0.6334, 0.4621, 0.5119, 0.4353, 0.6334, 0.4621, 0.5134, 0.4575, 0.5119, 0.4353, 0.6334, 0.4621, 0.6054, 0.5238, 0.5134, 0.4575, 0.6054, 0.5238, 0.5593, 0.5308, 0.5134, 0.4575, 0.5134, 0.4575, 0.5246, 0.5315, 0.3979, 0.4542, 0.3979, 0.4542, 0.5246, 0.5315, 0.4, 0.534, 0.3979, 0.4542, 0.4, 0.534, 0.2678, 0.4543, 0.2678, 0.4543, 0.4, 0.534, 0.2728, 0.5347, 0.3978, 0.4308, 0.2678, 0.4315, 0.2678, 0.4543, 0.3978, 0.4308, 0.2678, 0.4543, 0.3979, 0.4542, 0.5119, 0.4353, 0.3978, 0.4308, 0.3979, 0.4542, 0.5119, 0.4353, 0.3979, 0.4542, 0.5134, 0.4575, 0.3891, 0.3668, 0.3978, 0.4308, 0.5119, 0.4353, 0.3891, 0.3668, 0.5119, 0.4353, 0.508, 0.367, 0.2678, 0.3674, 0.2678, 0.4315, 0.3978, 0.4308, 0.2678, 0.3674, 0.3978, 0.4308, 0.3891, 0.3668, 0.5119, 0.4353, 0.6309, 0.4457, 0.6234, 0.362, 0.5119, 0.4353, 0.6234, 0.362, 0.508, 0.367, 0.5593, 0.5308, 0.5134, 0.4575, 0.5246, 0.5315, 0.6334, 0.4621, 0.6309, 0.4457, 0.5119, 0.4353, 0.5134, 0.4575, 0.6334, 0.4621, 0.5119, 0.4353, 0.6054, 0.5238, 0.6334, 0.4621, 0.5134, 0.4575, 0.5593, 0.5308, 0.6054, 0.5238, 0.5134, 0.4575, 0.5246, 0.5315, 0.5134, 0.4575, 0.3979, 0.4542, 0.5246, 0.5315, 0.3979, 0.4542, 0.4, 0.534, 0.4, 0.534, 0.3979, 0.4542, 0.2678, 0.4543, 0.4, 0.534, 0.2678, 0.4543, 0.2728, 0.5347, 0.4014, 0.5605, 0.4017, 0.5357, 0.5248, 0.5323, 0.4014, 0.5605, 0.5248, 0.5323, 0.5275, 0.5585, 0.6077, 0.5259, 0.572, 0.5604, 0.5586, 0.532, 0.5586, 0.532, 0.572, 0.5604, 0.5275, 0.5585, 0.5586, 0.532, 0.5275, 0.5585, 0.5248, 0.5323, 0.2756, 0.5345, 0.4017, 0.5357, 0.2706, 0.5588, 0.2706, 0.5588, 0.4017, 0.5357, 0.4014, 0.5605, 0.4014, 0.5605, 0.5275, 0.5585, 0.5248, 0.5323, 0.4014, 0.5605, 0.5248, 0.5323, 0.4017, 0.5357, 0.572, 0.5604, 0.6077, 0.5259, 0.5586, 0.532, 0.572, 0.5604, 0.5586, 0.532, 0.5275, 0.5585, 0.5275, 0.5585, 0.5586, 0.532, 0.5248, 0.5323, 0.4017, 0.5357, 0.2756, 0.5345, 0.2706, 0.5588, 0.4017, 0.5357, 0.2706, 0.5588, 0.4014, 0.5605, 0.672, 0.4895, 0.672, 0.368, 0.7496, 0.3662, 0.672, 0.4895, 0.7496, 0.3662, 0.7484, 0.4889, 0.002738, 0.9961, 0.002738, 0.9962, 0.002802, 0.9962, 0.002738, 0.9961, 0.002802, 0.9962, 0.002802, 0.9961, 0.002738, 0.9961, 0.002738, 0.9962, 0.002802, 0.9962, 0.002738, 0.9961, 0.002802, 0.9962, 0.002802, 0.9961, 0.002738, 0.9961, 0.002738, 0.9962, 0.002802, 0.9962, 0.002738, 0.9961, 0.002738, 0.9962, 0.002802, 0.9962, 0.002738, 0.9961, 0.002802, 0.9962, 0.002802, 0.9961, 0.002738, 0.9961, 0.002738, 0.9962, 0.002802, 0.9962, 0.002738, 0.9961, 0.002802, 0.9962, 0.002802, 0.9961, 0.002738, 0.9961, 0.002738, 0.9962, 0.002802, 0.9962, 0.002738, 0.9961, 0.002802, 0.9962, 0.002802, 0.9961, 0.002738, 0.9961, 0.002738, 0.9962, 0.002802, 0.9962, 0.002738, 0.9961, 0.002802, 0.9962, 0.002802, 0.9961, 0.002738, 0.9961, 0.002738, 0.9962, 0.002802, 0.9962, 0.002738, 0.9961, 0.002738, 0.9962, 0.002802, 0.9962, 0.002738, 0.9961, 0.002738, 0.9962, 0.002802, 0.9962, 0.002738, 0.9961, 0.002738, 0.9962, 0.002802, 0.9962, 0.002738, 0.9961, 0.002738, 0.9962, 0.002802, 0.9962, 0.002738, 0.9961, 0.002738, 0.9962, 0.002802, 0.9962, 0.002738, 0.9961, 0.002802, 0.9962, 0.002802, 0.9961, 0.002738, 0.9961, 0.002738, 0.9962, 0.002802, 0.9962, 0.002738, 0.9961, 0.002802, 0.9962, 0.002802, 0.9961, 0.002738, 0.9961, 0.002738, 0.9962, 0.002802, 0.9962, 0.002738, 0.9961, 0.002802, 0.9962, 0.002802, 0.9961, 0.002738, 0.9961, 0.002738, 0.9962, 0.002802, 0.9962, 0.002738, 0.9961, 0.002802, 0.9962, 0.002802, 0.9961, 0.002738, 0.9961, 0.002738, 0.9962, 0.002802, 0.9962, 0.002738, 0.9961, 0.002738, 0.9962, 0.002802, 0.9962, 0.002738, 0.9961, 0.002738, 0.9962, 0.002802, 0.9962, 0.002738, 0.9961, 0.002738, 0.9962, 0.002802, 0.9962, 0.002738, 0.9961, 0.002738, 0.9962, 0.002802, 0.9962, 0.002738, 0.9961, 0.002738, 0.9962, 0.002802, 0.9962, 0.002738, 0.9961, 0.002802, 0.9962, 0.002802, 0.9961, 0.002738, 0.9961, 0.002738, 0.9962, 0.002802, 0.9962, 0.002738, 0.9961, 0.002802, 0.9962, 0.002802, 0.9961, 0.002738, 0.9961, 0.002738, 0.9962, 0.002802, 0.9962])
me_body_prm0_material_1.materials.append(mat_material_1)
me_body_prm0_material_1.use_remesh_preserve_volume = False
me_body_prm0_material_1.use_remesh_preserve_attributes = False
me_body_prm0_material_1.use_mirror_vertex_groups = False
me_body_prm0_material_1.update()

# ---- objects
ob_body_prm0_material_1 = bpy.data.objects.new('body.prm0_Material#1', me_body_prm0_material_1)
ob_lamp = bpy.data.objects.new('Lamp', light_spot)
ob_camera = bpy.data.objects.new('Camera', cam_camera)

# ---- transforms, parenting, visibility, modifiers, constraints
ob_body_prm0_material_1.location = (0.0, 0.0, 0.0)
ob_body_prm0_material_1.lock_rotations_4d = False
ob_body_prm0_material_1.empty_display_type = 'ARROWS'
ob_body_prm0_material_1.lineart.crease_threshold = 0.0
ob_lamp.location = (4.076, 1.005, 5.904)
ob_lamp.rotation_euler = (0.6503, 0.05522, 1.866)
ob_lamp.lock_rotations_4d = False
ob_lamp.empty_display_type = 'ARROWS'
ob_lamp.color = (0.0, 0.0, 0.0, 0.0)
ob_lamp.lineart.crease_threshold = 0.0
ob_camera.location = (7.481, -6.508, 5.344)
ob_camera.rotation_euler = (1.109, 0.01082, 0.8149)
ob_camera.lock_rotations_4d = False
ob_camera.empty_display_type = 'ARROWS'
ob_camera.color = (0.0, 0.0, 0.0, 0.0)
ob_camera.display_type = 'WIRE'
ob_camera.lineart.crease_threshold = 0.0

# ---- collection membership
col_collection_1.objects.link(ob_body_prm0_material_1)
col_collection_1.objects.link(ob_lamp)
col_collection_1.objects.link(ob_camera)

# ---- scene / render settings (as saved in the file)
scene.camera = ob_camera
scene.frame_start = 1; scene.frame_end = 250; scene.frame_set(1)
scene.render.engine = 'BLENDER_EEVEE_NEXT'
scene.render.image_settings.file_format = 'JPEG'
scene.render.image_settings.color_mode = 'RGB'
scene.render.image_settings.compression = 90
scene.render.resolution_x = 800
scene.render.resolution_y = 600
scene.render.pixel_aspect_x = 100.0
scene.render.pixel_aspect_y = 100.0
scene.render.fps = 25
scene.render.dither_intensity = 0.0
scene.render.use_compositing = False
scene.render.use_sequencer = False
scene.render.bake_margin = 2
scene.render.bake_bias = 0.0
scene.render.use_stamp_time = False
scene.render.use_stamp_date = False
scene.render.use_stamp_frame = False
scene.render.use_stamp_camera = False
scene.render.use_stamp_scene = False
scene.render.use_stamp_filename = False
scene.render.use_stamp_render_time = False
scene.render.stamp_font_size = 0
scene.cycles.use_denoising = False
scene.cycles.samples = 10
scene.cycles.sampling_pattern = 'TABULATED_SOBOL'
scene.cycles.light_sampling_threshold = 0.0
scene.cycles.use_adaptive_sampling = False
scene.cycles.use_light_tree = False
scene.cycles.blur_glossy = 0.0
scene.cycles.volume_bounces = 1
scene.cycles.pixel_filter_type = 'GAUSSIAN'
scene.cycles.sample_clamp_indirect = 0.0
scene.view_settings.view_transform = 'Raw'
bpy.context.view_layer.update()
